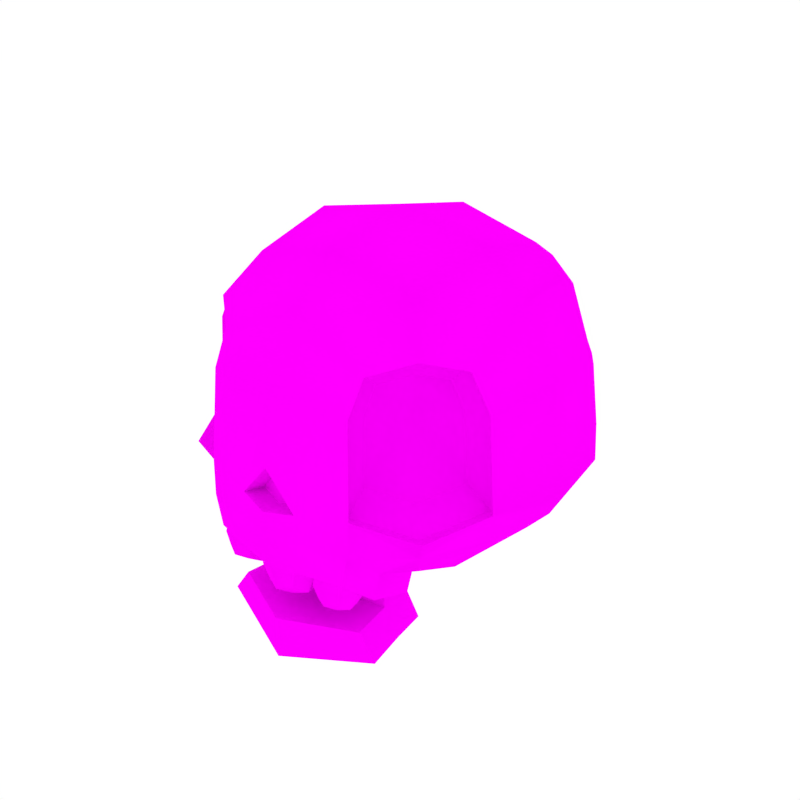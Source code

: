 # Source: Skull.blend  (saved by Blender 2.79.0; exported with 4.5.12 LTS)
import bpy
from mathutils import Matrix  # noqa: F401  (used for matrix-valued properties, if any)

bpy.ops.wm.read_factory_settings(use_empty=True)
scene = bpy.context.scene
scene.name = 'Scene'

# ---- collections
col_collection_1 = bpy.data.collections.new('Collection 1'); scene.collection.children.link(col_collection_1)

# ---- images (referenced by path relative to the original .blend; pixels are not part of the script)
import os
ASSET_DIR = os.environ.get("B2B_ASSET_DIR", "")  # directory of the original .blend (textures are referenced by path, not embedded)
HERE = os.path.dirname(os.path.abspath(__file__))  # packed textures are extracted next to this script under _unpacked/

def load_image(name, relpath, width, height, colorspace="sRGB"):
    """Load a texture the original file referenced (path relative to the .blend, or extracted next to this script)."""
    p = next((c for c in (os.path.join(HERE, relpath), os.path.join(ASSET_DIR, relpath)) if relpath and os.path.exists(c)), "")
    if p:
        img = bpy.data.images.load(p, check_existing=True)
        img.name = name
    else:  # same state as the original file: an image datablock whose file is absent (Cycles renders it pink)
        img = bpy.data.images.new(name, width, height)
        img.source = "FILE"
        img.filepath = "//" + (relpath or name)
    img.colorspace_settings.name = colorspace
    return img
img_skull_texture_png = load_image('Skull_Texture.png', 'Skull_Texture.png', 1024, 1024, 'sRGB')

# ---- materials (node trees are filled in below, after node groups)
mat_texture = bpy.data.materials.new('Texture')
mat_texture.alpha_threshold = 0.0
mat_texture.roughness = 0.5

# ---- material node trees
mat_texture.use_nodes = True; mat_texture.node_tree.nodes.clear()
_N = mat_texture.node_tree.nodes; _L = mat_texture.node_tree.links
n0 = _N.new('ShaderNodeOutputMaterial'); n0.name = 'Material Output'; n0.location = (300, 300)
n1 = _N.new('ShaderNodeBsdfDiffuse'); n1.name = 'Diffuse BSDF'; n1.location = (10, 300)
n2 = _N.new('ShaderNodeTexImage'); n2.name = 'Image Texture'; n2.location = (-180, 300)
n2.width = 140
n2.image = img_skull_texture_png
_L.new(n1.outputs[0], n0.inputs[0])
_L.new(n2.outputs[0], n1.inputs[0])
n0.is_active_output = True

# ---- world
world_world = bpy.data.worlds.new('World'); scene.world = world_world
world_world.color = (1.0, 1.0, 1.0)
world_world.use_sun_shadow = False
world_world.sun_shadow_jitter_overblur = 0.0
world_world.cycles.sampling_method = 'NONE'
world_world.cycles.sample_map_resolution = 256

# ---- meshes
me_cube_094 = bpy.data.meshes.new('Cube.094')
me_cube_094.from_pydata([(-0.6856, 0.298, 0.5587), (-0.3264, -0.6558, 0.611), (-0.3446, 0.3446, 1.31), (-0.3446, -0.3446, 1.31), (-0.6575, -0.3111, 0.605), (-0.298, 0.6856, 0.5587), (-0.5439, -0.5439, 0.5587), (-0.5439, 0.5439, 0.5587), (-0.7304, 9.069e-08, 0.5587), (-0.3672, 2.255e-07, 1.386), (-0.4929, 0.3253, 1.218), (-0.6285, 0.3075, 0.9709), (-0.3167, -0.5587, 1.098), (-0.3075, -0.6285, 0.9709), (-0.5556, -0.317, 1.104), (-0.6285, -0.3075, 0.9709), (-0.3252, 0.4937, 1.217), (-0.3075, 0.6285, 0.9709), (-0.4479, -0.4492, 1.149), (-0.2619, -0.5042, 0.6503), (-0.4479, 0.4492, 1.149), (-0.5212, 0.5212, 0.8183), (-0.6691, 1.584e-07, 0.981), (-0.5361, 1.992e-07, 1.23), (-0.6273, 0.3142, 0.4687), (-0.3219, -0.6632, 0.4687), (-0.6277, -0.2534, 0.4678), (-0.2701, 0.6365, 0.4668), (-0.5022, -0.5035, 0.4678), (-0.5073, 0.5159, 0.4687), (-0.6831, 0.00363, 0.4687), (-0.3772, 0.3898, 0.3123), (-0.3772, -0.3814, 0.3123), (-0.4024, 0.004192, 0.2925), (-0.543, 0.3681, 0.3764), (-0.3732, -0.5569, 0.3756), (-0.543, -0.3597, 0.3764), (-0.3554, 0.5566, 0.3767), (-0.4927, -0.4984, 0.4108), (-0.4927, 0.5068, 0.4108), (-0.5914, 0.004192, 0.3701), (-0.2873, -0.6171, 0.5976), (-0.5047, -0.5051, 0.5453), (-0.6183, -0.2723, 0.5916), (-0.2775, -0.5199, 1.085), (-0.2684, -0.5897, 0.9575), (-0.4088, -0.4104, 1.135), (-0.5165, -0.2783, 1.09), (-0.5894, -0.2687, 0.9575), (-0.4214, -0.422, 0.6119), (-0.5048, -0.2512, 0.6459), (-0.2547, -0.4329, 1.008), (-0.248, -0.4841, 0.9143), (-0.351, -0.3525, 1.045), (-0.3287, -0.3374, 0.8948), (-0.43, -0.2556, 1.012), (-0.4835, -0.2486, 0.9143), (-0.1207, -0.7029, 0.5781), (-0.09395, -0.6311, 0.5742), (-0.2945, -0.6632, 0.3451), (-0.3497, -0.3814, 0.1886), (-0.3458, -0.5569, 0.2519), (0.6856, 0.298, 0.5587), (0.3264, -0.6558, 0.611), (0.3446, 0.3446, 1.31), (0.3446, -0.3446, 1.31), (0.6575, -0.3111, 0.605), (0.298, 0.6856, 0.5587), (0.5439, -0.5439, 0.5587), (0.5439, 0.5439, 0.5587), (0.7304, 9.069e-08, 0.5587), (0.3672, 2.255e-07, 1.386), (0.0, -0.3672, 1.386), (0.0, 0.3672, 1.386), (0.0, -0.7304, 0.5587), (0.0, 0.7304, 0.5587), (0.0, 2.384e-07, 1.465), (0.4929, 0.3253, 1.218), (0.6285, 0.3075, 0.9709), (0.3167, -0.5587, 1.098), (0.3075, -0.6285, 0.9709), (0.5556, -0.317, 1.104), (0.6285, -0.3075, 0.9709), (0.3252, 0.4937, 1.217), (0.3075, 0.6285, 0.9709), (0.4479, -0.4492, 1.149), (0.2619, -0.5042, 0.6503), (0.4479, 0.4492, 1.149), (0.5212, 0.5212, 0.8183), (0.6691, 1.584e-07, 0.981), (0.5361, 1.992e-07, 1.23), (0.0, 0.6691, 0.981), (0.0, 0.5369, 1.229), (0.0, -0.6691, 0.981), (0.0, -0.5369, 1.229), (0.6273, 0.3142, 0.4687), (0.3219, -0.6632, 0.4687), (0.6277, -0.2534, 0.4678), (0.2701, 0.6365, 0.4668), (0.5022, -0.5035, 0.4678), (0.5073, 0.5159, 0.4687), (0.6831, 0.00363, 0.4687), (0.0, -0.7344, 0.4687), (0.0, 0.6779, 0.4668), (0.3772, 0.3898, 0.3123), (0.3772, -0.3814, 0.3123), (0.4024, 0.004192, 0.2925), (0.0, -0.4066, 0.2925), (0.0, 0.415, 0.2925), (0.0, 0.004192, 0.2627), (0.543, 0.3681, 0.3764), (0.3732, -0.5569, 0.3756), (0.543, -0.3597, 0.3764), (0.3554, 0.5566, 0.3767), (0.4927, -0.4984, 0.4108), (0.4927, 0.5068, 0.4108), (0.5914, 0.004192, 0.3701), (0.0, 0.6049, 0.3705), (0.2873, -0.6171, 0.5976), (0.5047, -0.5051, 0.5453), (0.6183, -0.2723, 0.5916), (0.2775, -0.5199, 1.085), (0.2684, -0.5897, 0.9575), (0.4088, -0.4104, 1.135), (0.5165, -0.2783, 1.09), (0.5894, -0.2687, 0.9575), (0.4214, -0.422, 0.6119), (0.5048, -0.2512, 0.6459), (0.2547, -0.4329, 1.008), (0.248, -0.4841, 0.9143), (0.351, -0.3525, 1.045), (0.3287, -0.3374, 0.8948), (0.43, -0.2556, 1.012), (0.4835, -0.2486, 0.9143), (0.1207, -0.7029, 0.5781), (0.0, -0.707, 0.72), (0.09395, -0.6311, 0.5742), (0.0, -0.6541, 0.558), (0.0, -0.6346, 0.6926), (0.2945, -0.6632, 0.3451), (0.0, -0.7344, 0.3451), (0.3497, -0.3814, 0.1886), (0.0, -0.4066, 0.1688), (0.0, -0.5965, 0.2468), (0.3458, -0.5569, 0.2519), (-0.3562, -0.5694, -0.01426), (0.3562, -0.5694, -0.01426), (7.326e-10, -0.7009, -0.08498), (-0.3065, -0.2608, -0.01426), (0.3065, -0.2608, -0.01426), (7.326e-10, -0.1679, -0.08498), (-0.2848, -0.5694, 0.08821), (-0.2451, -0.2608, 0.08821), (7.326e-10, -0.7009, 0.08821), (0.2848, -0.5694, 0.08821), (7.326e-10, -0.1679, 0.08821), (0.2451, -0.2608, 0.08821), (-0.3256, -0.4024, -0.01426), (0.3256, -0.4024, -0.01426), (7.326e-10, -0.4327, -0.08498), (-0.2603, -0.4024, 0.08821), (0.2603, -0.4024, 0.08821), (7.326e-10, -0.4327, 0.08821), (-0.2603, -0.4024, 0.3505), (-0.2451, -0.2608, 0.3505), (7.326e-10, -0.1679, 0.3505), (0.2451, -0.2608, 0.3505), (0.2603, -0.4024, 0.3505), (7.326e-10, -0.4327, 0.3505), (-0.2196, -0.6203, 0.207), (-0.313, -0.5814, 0.2826), (-0.219, -0.6843, 0.3273), (-0.1075, -0.6137, 0.3005), (-0.2015, -0.5108, 0.2558), (0.02576, -0.6359, 0.1753), (-0.09713, -0.5932, 0.2415), (0.004498, -0.7093, 0.3097), (0.1346, -0.6254, 0.2981), (0.03298, -0.5093, 0.2298), (0.2202, -0.6123, 0.1802), (0.1228, -0.5783, 0.2335), (0.2029, -0.6706, 0.2897), (0.3067, -0.6033, 0.2826), (0.2266, -0.511, 0.2264), (-0.2096, -0.6615, 0.4118), (-0.1921, -0.488, 0.3403), (-0.3036, -0.5586, 0.3671), (-0.09813, -0.5909, 0.385), (-0.2238, -0.6797, 0.2549), (-0.2107, -0.5496, 0.2013), (-0.2943, -0.6025, 0.2214), (-0.1402, -0.6267, 0.2348), (-0.2769, -0.521, 0.2584), (-0.2977, -0.6499, 0.3113), (-0.1359, -0.6753, 0.3254), (-0.1304, -0.544, 0.2711), (-0.002157, -0.6827, 0.4043), (0.02559, -0.4827, 0.3242), (-0.1045, -0.5664, 0.3375), (0.1279, -0.599, 0.391), (0.01314, -0.7042, 0.2288), (0.03487, -0.5542, 0.1691), (-0.06271, -0.6173, 0.1769), (0.1107, -0.6412, 0.221), (-0.05314, -0.5228, 0.2197), (-0.08318, -0.6717, 0.2774), (0.09929, -0.697, 0.3221), (0.112, -0.5458, 0.26), (0.1974, -0.6491, 0.3676), (0.2211, -0.4895, 0.3042), (0.1173, -0.5567, 0.3113), (0.3012, -0.5818, 0.3605), (0.21, -0.6668, 0.2234), (0.2277, -0.5471, 0.1759), (0.1499, -0.5975, 0.1812), (0.2879, -0.6164, 0.2181), (0.1581, -0.522, 0.2168), (0.1335, -0.6408, 0.2624), (0.2783, -0.6605, 0.3012), (0.2891, -0.5399, 0.2518), (-0.2884, -0.6271, 0.3958), (-0.1265, -0.6525, 0.4099), (-0.2675, -0.4982, 0.3429), (-0.1211, -0.5212, 0.3556), (-0.2791, -0.6492, 0.2593), (-0.1615, -0.6676, 0.2695), (-0.2659, -0.5533, 0.2199), (-0.1552, -0.5707, 0.2295), (-0.09021, -0.6449, 0.3733), (0.09283, -0.6706, 0.4154), (-0.0607, -0.4961, 0.3152), (0.1049, -0.5194, 0.3532), (-0.05157, -0.6705, 0.2229), (0.08086, -0.6888, 0.2561), (-0.03173, -0.5599, 0.1796), (0.09299, -0.5771, 0.2108), (0.128, -0.6192, 0.3403), (0.2728, -0.639, 0.3791), (0.1526, -0.5005, 0.2947), (0.2836, -0.5184, 0.3297), (0.1586, -0.6399, 0.2183), (0.2639, -0.6543, 0.2465), (0.1748, -0.5517, 0.1839), (0.2739, -0.5652, 0.2104)], [], [(2, 16, 20, 10), (0, 8, 22, 11), (3, 18, 12), (1, 57, 135, 93, 13), (5, 7, 21, 17), (2, 10, 23, 9), (2, 9, 76, 73), (3, 72, 76, 9), (6, 1, 41, 42), (3, 12, 94, 72), (3, 9, 23, 14), (4, 15, 22, 8), (1, 13, 45, 41), (2, 73, 92, 16), (5, 17, 91, 75), (23, 10, 11, 22), (10, 20, 21, 11), (94, 12, 13, 93), (18, 14, 47, 46), (15, 4, 43, 48), (14, 23, 22, 15), (20, 16, 17, 21), (16, 92, 91, 17), (0, 11, 21, 7), (5, 75, 103, 27), (5, 27, 29, 7), (4, 8, 30, 26), (4, 26, 28, 6), (1, 6, 28, 25), (0, 7, 29, 24), (0, 24, 30, 8), (102, 74, 57, 1, 25), (31, 34, 39, 37), (24, 29, 39, 34), (32, 35, 38, 36), (35, 25, 28, 38), (37, 27, 103, 117), (31, 33, 40, 34), (31, 108, 109, 33), (32, 33, 109, 107), (36, 26, 30, 40), (32, 107, 142, 60), (32, 36, 40, 33), (39, 29, 27, 37), (38, 28, 26, 36), (25, 35, 61, 59), (31, 37, 117, 108), (40, 30, 24, 34), (42, 41, 19, 49), (48, 43, 50, 56), (45, 44, 51, 52), (46, 47, 55, 53), (14, 15, 48, 47), (4, 6, 42, 43), (12, 18, 46, 44), (13, 12, 44, 45), (50, 49, 54, 56), (19, 52, 54, 49), (51, 53, 54, 52), (53, 55, 56, 54), (41, 45, 52, 19), (47, 48, 56, 55), (44, 46, 53, 51), (43, 42, 49, 50), (138, 58, 137), (135, 57, 58, 138), (57, 74, 137, 58), (60, 142, 143, 61), (143, 140, 59, 61), (35, 32, 60, 61), (102, 25, 59, 140), (64, 77, 87, 83), (62, 78, 89, 70), (65, 85, 81), (63, 80, 93, 135, 134), (67, 84, 88, 69), (64, 71, 90, 77), (64, 73, 76, 71), (65, 71, 76, 72), (68, 119, 118, 63), (65, 72, 94, 79), (65, 81, 90, 71), (66, 70, 89, 82), (63, 118, 122, 80), (64, 83, 92, 73), (67, 75, 91, 84), (90, 89, 78, 77), (77, 78, 88, 87), (94, 93, 80, 79), (85, 123, 124, 81), (82, 125, 120, 66), (81, 82, 89, 90), (87, 88, 84, 83), (83, 84, 91, 92), (62, 69, 88, 78), (67, 98, 103, 75), (67, 69, 100, 98), (66, 97, 101, 70), (66, 68, 99, 97), (63, 96, 99, 68), (62, 95, 100, 69), (62, 70, 101, 95), (102, 96, 63, 134, 74), (104, 113, 115, 110), (95, 110, 115, 100), (105, 112, 114, 111), (111, 114, 99, 96), (113, 117, 103, 98), (104, 110, 116, 106), (104, 106, 109, 108), (105, 107, 109, 106), (112, 116, 101, 97), (105, 141, 142, 107), (105, 106, 116, 112), (115, 113, 98, 100), (114, 112, 97, 99), (96, 139, 144, 111), (104, 108, 117, 113), (116, 110, 95, 101), (119, 126, 86, 118), (125, 133, 127, 120), (122, 129, 128, 121), (123, 130, 132, 124), (81, 124, 125, 82), (66, 120, 119, 68), (79, 121, 123, 85), (80, 122, 121, 79), (127, 133, 131, 126), (86, 126, 131, 129), (128, 129, 131, 130), (130, 131, 133, 132), (118, 86, 129, 122), (124, 132, 133, 125), (121, 128, 130, 123), (120, 127, 126, 119), (138, 137, 136), (135, 138, 136, 134), (134, 136, 137, 74), (141, 144, 143, 142), (143, 144, 139, 140), (111, 144, 141, 105), (102, 140, 139, 96), (159, 150, 149, 158), (157, 148, 150, 159), (156, 155, 165, 166), (161, 156, 166, 167), (145, 147, 153, 151), (157, 145, 151, 160), (158, 149, 156, 161), (149, 150, 155, 156), (147, 146, 154, 153), (150, 148, 152, 155), (146, 158, 161, 154), (148, 157, 160, 152), (151, 153, 162, 160), (153, 154, 161, 162), (145, 157, 159, 147), (147, 159, 158, 146), (168, 167, 166, 165), (163, 168, 165, 164), (160, 162, 168, 163), (155, 152, 164, 165), (162, 161, 167, 168), (152, 160, 163, 164), (169, 191, 225, 188), (169, 188, 224, 190), (169, 190, 226, 189), (169, 189, 227, 191), (170, 193, 220, 186), (170, 186, 222, 192), (170, 192, 226, 190), (170, 190, 224, 193), (171, 194, 221, 184), (171, 184, 220, 193), (171, 193, 224, 188), (171, 188, 225, 194), (172, 195, 223, 187), (172, 187, 221, 194), (172, 194, 225, 191), (172, 191, 227, 195), (173, 192, 222, 185), (173, 185, 223, 195), (173, 195, 227, 189), (173, 189, 226, 192), (174, 203, 233, 200), (174, 200, 232, 202), (174, 202, 234, 201), (174, 201, 235, 203), (175, 205, 228, 198), (175, 198, 230, 204), (175, 204, 234, 202), (175, 202, 232, 205), (176, 206, 229, 196), (176, 196, 228, 205), (176, 205, 232, 200), (176, 200, 233, 206), (177, 207, 231, 199), (177, 199, 229, 206), (177, 206, 233, 203), (177, 203, 235, 207), (178, 204, 230, 197), (178, 197, 231, 207), (178, 207, 235, 201), (178, 201, 234, 204), (179, 215, 241, 212), (179, 212, 240, 214), (179, 214, 242, 213), (179, 213, 243, 215), (180, 217, 236, 210), (180, 210, 238, 216), (180, 216, 242, 214), (180, 214, 240, 217), (181, 218, 237, 208), (181, 208, 236, 217), (181, 217, 240, 212), (181, 212, 241, 218), (182, 219, 239, 211), (182, 211, 237, 218), (182, 218, 241, 215), (182, 215, 243, 219), (183, 216, 238, 209), (183, 209, 239, 219), (183, 219, 243, 213), (183, 213, 242, 216), (18, 3, 14), (85, 65, 79)])
me_cube_094.polygons.foreach_set('use_smooth', [True] * 226)
_k = set([(1, 6), (1, 13), (1, 41), (4, 6), (4, 15), (4, 43), (5, 75), (12, 13), (12, 18), (12, 44), (14, 15), (14, 18), (14, 47), (19, 41), (19, 49), (19, 52), (25, 59), (32, 35), (32, 60), (32, 107), (34, 39), (35, 38), (36, 38), (37, 39), (41, 42), (42, 43), (43, 50), (44, 51), (47, 55), (49, 50), (50, 56), (51, 52), (51, 53), (53, 55), (55, 56), (57, 58), (57, 74), (57, 135), (58, 137), (58, 138), (59, 61), (59, 140), (60, 61), (60, 142), (63, 68), (63, 80), (63, 118), (66, 68), (66, 82), (66, 120), (67, 75), (74, 134), (79, 80), (79, 85), (79, 121), (81, 82), (81, 85), (81, 124), (86, 118), (86, 126), (86, 129), (96, 139), (105, 107), (105, 111), (105, 141), (110, 115), (111, 114), (112, 114), (113, 115), (118, 119), (119, 120), (120, 127), (121, 128), (124, 132), (126, 127), (127, 133), (128, 129), (128, 130), (130, 132), (132, 133), (134, 135), (134, 136), (135, 138), (136, 137), (136, 138), (139, 140), (139, 144), (141, 142), (141, 144), (145, 147), (145, 151), (145, 157), (146, 147), (146, 154), (146, 158), (147, 153), (148, 150), (148, 152), (148, 157), (149, 150), (149, 156), (149, 158), (151, 153), (151, 160), (152, 164), (153, 154), (154, 161), (155, 165), (156, 166), (160, 162), (160, 163), (161, 162), (161, 167), (163, 164), (163, 168), (164, 165), (165, 166), (166, 167), (167, 168), (169, 190), (169, 191), (170, 186), (170, 190), (172, 187), (172, 191), (173, 189), (174, 202), (174, 203), (175, 198), (175, 202), (177, 199), (177, 203), (178, 201), (179, 214), (179, 215), (180, 210), (180, 214), (182, 211), (182, 215), (183, 213), (188, 224), (188, 225), (189, 226), (189, 227), (190, 224), (190, 226), (191, 225), (191, 227), (192, 222), (192, 226), (193, 220), (193, 224), (194, 221), (194, 225), (195, 223), (195, 227), (200, 232), (200, 233), (201, 234), (201, 235), (202, 232), (202, 234), (203, 233), (203, 235), (204, 230), (204, 234), (205, 228), (205, 232), (206, 229), (206, 233), (207, 231), (207, 235), (212, 240), (212, 241), (213, 242), (213, 243), (214, 240), (214, 242), (215, 241), (215, 243), (216, 238), (216, 242), (217, 236), (217, 240), (218, 237), (218, 241), (219, 239), (219, 243)])
me_cube_094.attributes.new('sharp_edge', 'BOOLEAN', 'EDGE').data.foreach_set('value', [ (min(e.vertices), max(e.vertices)) in _k for e in me_cube_094.edges])
_uv = me_cube_094.uv_layers.new(name='Default')
_uv.uv.foreach_set('vector', [0.122, 0.4031, 0.09818, 0.3552, 0.1402, 0.3462, 0.1651, 0.3807, 0.2754, 0.2283, 0.3558, 0.2578, 0.2959, 0.373, 0.2194, 0.3265, 0.2725, 0.5461, 0.3395, 0.5332, 0.352, 0.5903, 0.4974, 0.6437, 0.4856, 0.7085, 0.4317, 0.7288, 0.3554, 0.7001, 0.3913, 0.6109, 0.1424, 0.155, 0.2055, 0.1959, 0.1751, 0.2588, 0.09396, 0.2716, 0.122, 0.4031, 0.1651, 0.3807, 0.2406, 0.4373, 0.1896, 0.4855, 0.122, 0.4031, 0.1896, 0.4855, 0.1042, 0.5543, 0.02282, 0.4444, 0.2725, 0.5461, 0.2058, 0.6352, 0.1042, 0.5543, 0.1896, 0.4855, 0.4846, 0.5891, 0.4025, 0.5315, 0.4159, 0.5248, 0.486, 0.5709, 0.2725, 0.5461, 0.352, 0.5903, 0.2734, 0.6664, 0.2058, 0.6352, 0.2725, 0.5461, 0.1896, 0.4855, 0.2406, 0.4373, 0.3413, 0.4716, 0.4352, 0.2982, 0.3775, 0.4255, 0.2959, 0.373, 0.3558, 0.2578, 0.4025, 0.5315, 0.4025, 0.399, 0.4194, 0.4052, 0.4159, 0.5248, 0.122, 0.4031, 0.02282, 0.4444, 0.001953, 0.3573, 0.09818, 0.3552, 0.1424, 0.155, 0.09396, 0.2716, 0.009662, 0.2495, 0.07001, 0.1018, 0.2406, 0.4373, 0.1651, 0.3807, 0.2194, 0.3265, 0.2959, 0.373, 0.1651, 0.3807, 0.1402, 0.3462, 0.1751, 0.2588, 0.2194, 0.3265, 0.2734, 0.6664, 0.352, 0.5903, 0.3913, 0.6109, 0.3554, 0.7001, 0.5134, 0.3333, 0.5766, 0.3674, 0.5655, 0.3795, 0.5121, 0.351, 0.6095, 0.4218, 0.5812, 0.552, 0.5705, 0.542, 0.592, 0.4256, 0.3413, 0.4716, 0.2406, 0.4373, 0.2959, 0.373, 0.3775, 0.4255, 0.1402, 0.3462, 0.09818, 0.3552, 0.09396, 0.2716, 0.1751, 0.2588, 0.09818, 0.3552, 0.001953, 0.3573, 0.009662, 0.2495, 0.09396, 0.2716, 0.2754, 0.2283, 0.2194, 0.3265, 0.1751, 0.2588, 0.2055, 0.1959, 0.1424, 0.155, 0.07001, 0.1018, 0.1022, 0.07329, 0.1595, 0.1274, 0.1424, 0.155, 0.1595, 0.1274, 0.2177, 0.1726, 0.2055, 0.1959, 0.4352, 0.2982, 0.3558, 0.2578, 0.3611, 0.2274, 0.4352, 0.238, 0.2614, 0.9601, 0.2273, 0.9259, 0.3055, 0.8836, 0.3281, 0.9093, 0.3982, 0.8608, 0.3281, 0.9093, 0.3055, 0.8836, 0.3657, 0.8325, 0.2754, 0.2283, 0.2055, 0.1959, 0.2177, 0.1726, 0.2769, 0.1994, 0.2754, 0.2283, 0.2769, 0.1994, 0.3611, 0.2274, 0.3558, 0.2578, 0.4237, 0.7444, 0.4468, 0.7609, 0.43, 0.7975, 0.3982, 0.8608, 0.3657, 0.8325, 0.2542, 0.1173, 0.2668, 0.1636, 0.2253, 0.159, 0.2024, 0.1255, 0.2769, 0.1994, 0.2177, 0.1726, 0.2253, 0.159, 0.2668, 0.1636, 0.2489, 0.8205, 0.315, 0.832, 0.2952, 0.8689, 0.2476, 0.879, 0.315, 0.832, 0.3657, 0.8325, 0.3055, 0.8836, 0.2952, 0.8689, 0.2024, 0.1255, 0.1595, 0.1274, 0.1022, 0.07329, 0.1415, 0.04387, 0.2542, 0.1173, 0.3715, 0.1227, 0.3671, 0.1873, 0.2668, 0.1636, 0.2542, 0.1173, 0.2148, 0.0101, 0.3617, 0.001953, 0.3715, 0.1227, 0.4859, 0.1347, 0.3715, 0.1227, 0.3617, 0.001953, 0.4974, 0.01224, 0.474, 0.1964, 0.4352, 0.238, 0.3611, 0.2274, 0.3671, 0.1873, 0.2489, 0.8205, 0.2273, 0.6943, 0.2711, 0.689, 0.2656, 0.789, 0.4859, 0.1347, 0.474, 0.1964, 0.3671, 0.1873, 0.3715, 0.1227, 0.2253, 0.159, 0.2177, 0.1726, 0.1595, 0.1274, 0.2024, 0.1255, 0.2952, 0.8689, 0.3055, 0.8836, 0.2273, 0.9259, 0.2476, 0.879, 0.3657, 0.8325, 0.315, 0.832, 0.3074, 0.7986, 0.3446, 0.8016, 0.2542, 0.1173, 0.2024, 0.1255, 0.1415, 0.04387, 0.2148, 0.0101, 0.3671, 0.1873, 0.3611, 0.2274, 0.2769, 0.1994, 0.2668, 0.1636, 0.486, 0.5709, 0.4159, 0.5248, 0.4446, 0.5006, 0.4915, 0.5275, 0.592, 0.4256, 0.5705, 0.542, 0.5451, 0.5156, 0.5564, 0.4352, 0.4194, 0.4052, 0.4518, 0.3678, 0.4706, 0.3952, 0.4529, 0.4223, 0.5121, 0.351, 0.5655, 0.3795, 0.5435, 0.4055, 0.5085, 0.3884, 0.5766, 0.3674, 0.6095, 0.4218, 0.592, 0.4256, 0.5655, 0.3795, 0.5812, 0.552, 0.4846, 0.5891, 0.486, 0.5709, 0.5705, 0.542, 0.444, 0.3537, 0.5134, 0.3333, 0.5121, 0.351, 0.4518, 0.3678, 0.4025, 0.399, 0.444, 0.3537, 0.4518, 0.3678, 0.4194, 0.4052, 0.5451, 0.5156, 0.4915, 0.5275, 0.5023, 0.4328, 0.5564, 0.4352, 0.4446, 0.5006, 0.4529, 0.4223, 0.5023, 0.4328, 0.4915, 0.5275, 0.4706, 0.3952, 0.5085, 0.3884, 0.5023, 0.4328, 0.4529, 0.4223, 0.5085, 0.3884, 0.5435, 0.4055, 0.5564, 0.4352, 0.5023, 0.4328, 0.4159, 0.5248, 0.4194, 0.4052, 0.4529, 0.4223, 0.4446, 0.5006, 0.5655, 0.3795, 0.592, 0.4256, 0.5564, 0.4352, 0.5435, 0.4055, 0.4518, 0.3678, 0.5121, 0.351, 0.5085, 0.3884, 0.4706, 0.3952, 0.5705, 0.542, 0.486, 0.5709, 0.4915, 0.5275, 0.5451, 0.5156, 0.5386, 0.9022, 0.5157, 0.8643, 0.5386, 0.8515, 0.5206, 0.9196, 0.4926, 0.8633, 0.5157, 0.8643, 0.5386, 0.9022, 0.4926, 0.8633, 0.5227, 0.8287, 0.5386, 0.8515, 0.5157, 0.8643, 0.2656, 0.789, 0.2711, 0.689, 0.3394, 0.7027, 0.3074, 0.7986, 0.3394, 0.7027, 0.392, 0.7215, 0.3446, 0.8016, 0.3074, 0.7986, 0.315, 0.832, 0.2489, 0.8205, 0.2656, 0.789, 0.3074, 0.7986, 0.4237, 0.7444, 0.3657, 0.8325, 0.3446, 0.8016, 0.392, 0.7215, 0.878, 0.4031, 0.8349, 0.3807, 0.8598, 0.3462, 0.9018, 0.3552, 0.7246, 0.2284, 0.7806, 0.3265, 0.7041, 0.373, 0.6442, 0.2578, 0.7275, 0.5461, 0.6605, 0.5332, 0.6587, 0.4716, 0.5026, 0.6437, 0.6087, 0.6109, 0.6446, 0.7001, 0.5682, 0.7288, 0.5144, 0.7085, 0.8576, 0.155, 0.906, 0.2716, 0.8249, 0.2588, 0.7945, 0.1959, 0.878, 0.4031, 0.8104, 0.4855, 0.7594, 0.4373, 0.8349, 0.3807, 0.878, 0.4031, 0.9772, 0.4444, 0.8958, 0.5543, 0.8104, 0.4855, 0.7275, 0.5461, 0.8104, 0.4855, 0.8958, 0.5543, 0.7942, 0.6352, 0.6626, 0.9676, 0.6611, 0.9493, 0.7313, 0.9033, 0.7447, 0.91, 0.7275, 0.5461, 0.7942, 0.6352, 0.7266, 0.6664, 0.648, 0.5904, 0.7275, 0.5461, 0.6587, 0.4716, 0.7594, 0.4373, 0.8104, 0.4855, 0.5648, 0.2982, 0.6442, 0.2578, 0.7041, 0.373, 0.6225, 0.4255, 0.7447, 0.91, 0.7313, 0.9033, 0.7278, 0.7837, 0.7447, 0.7774, 0.878, 0.4031, 0.9018, 0.3552, 0.998, 0.3573, 0.9772, 0.4444, 0.8576, 0.155, 0.93, 0.1018, 0.9903, 0.2495, 0.906, 0.2716, 0.7594, 0.4373, 0.7041, 0.373, 0.7806, 0.3265, 0.8349, 0.3807, 0.8349, 0.3807, 0.7806, 0.3265, 0.8249, 0.2588, 0.8598, 0.3462, 0.7266, 0.6664, 0.6446, 0.7001, 0.6087, 0.6109, 0.648, 0.5904, 0.6338, 0.7117, 0.635, 0.7295, 0.5816, 0.758, 0.5705, 0.7459, 0.5377, 0.8004, 0.5552, 0.8041, 0.5767, 0.9205, 0.566, 0.9304, 0.6587, 0.4716, 0.6225, 0.4255, 0.7041, 0.373, 0.7594, 0.4373, 0.8598, 0.3462, 0.8249, 0.2588, 0.906, 0.2716, 0.9018, 0.3552, 0.9018, 0.3552, 0.906, 0.2716, 0.9903, 0.2495, 0.998, 0.3573, 0.7246, 0.2284, 0.7945, 0.1959, 0.8249, 0.2588, 0.7806, 0.3265, 0.8576, 0.155, 0.8405, 0.1274, 0.8978, 0.0733, 0.93, 0.1018, 0.8576, 0.155, 0.7945, 0.1959, 0.7823, 0.1726, 0.8405, 0.1274, 0.5648, 0.2982, 0.5648, 0.238, 0.6389, 0.2274, 0.6442, 0.2578, 0.03615, 0.5214, 0.1027, 0.5724, 0.08016, 0.598, 0.001953, 0.5555, 0.1728, 0.6207, 0.1403, 0.6491, 0.08016, 0.598, 0.1027, 0.5724, 0.7246, 0.2284, 0.7231, 0.1994, 0.7823, 0.1726, 0.7945, 0.1959, 0.7246, 0.2284, 0.6442, 0.2578, 0.6389, 0.2274, 0.7231, 0.1994, 0.1984, 0.7371, 0.1403, 0.6491, 0.1728, 0.6207, 0.2046, 0.684, 0.2214, 0.7205, 0.7458, 0.1173, 0.7976, 0.1255, 0.7747, 0.159, 0.7332, 0.1636, 0.7231, 0.1994, 0.7332, 0.1636, 0.7747, 0.159, 0.7823, 0.1726, 0.02352, 0.6611, 0.02219, 0.6026, 0.06978, 0.6127, 0.08964, 0.6496, 0.08964, 0.6496, 0.06978, 0.6127, 0.08016, 0.598, 0.1403, 0.6491, 0.7976, 0.1255, 0.8585, 0.04388, 0.8978, 0.0733, 0.8405, 0.1274, 0.7458, 0.1173, 0.7332, 0.1636, 0.6329, 0.1873, 0.6285, 0.1227, 0.7458, 0.1173, 0.6285, 0.1227, 0.6383, 0.001953, 0.7852, 0.01011, 0.5141, 0.1347, 0.5026, 0.01223, 0.6383, 0.001953, 0.6285, 0.1227, 0.526, 0.1964, 0.6329, 0.1873, 0.6389, 0.2274, 0.5648, 0.238, 0.02352, 0.6611, 0.04025, 0.6926, 0.04584, 0.7926, 0.001953, 0.7874, 0.5141, 0.1347, 0.6285, 0.1227, 0.6329, 0.1873, 0.526, 0.1964, 0.7747, 0.159, 0.7976, 0.1255, 0.8405, 0.1274, 0.7823, 0.1726, 0.06978, 0.6127, 0.02219, 0.6026, 0.001953, 0.5555, 0.08016, 0.598, 0.1403, 0.6491, 0.1193, 0.68, 0.08201, 0.683, 0.08964, 0.6496, 0.7458, 0.1173, 0.7852, 0.01011, 0.8585, 0.04388, 0.7976, 0.1255, 0.6329, 0.1873, 0.7332, 0.1636, 0.7231, 0.1994, 0.6389, 0.2274, 0.6611, 0.9493, 0.6557, 0.9059, 0.7026, 0.879, 0.7313, 0.9033, 0.5552, 0.8041, 0.5908, 0.8137, 0.6021, 0.894, 0.5767, 0.9205, 0.7278, 0.7837, 0.6943, 0.8007, 0.6766, 0.7736, 0.6953, 0.7463, 0.635, 0.7295, 0.6387, 0.7668, 0.6037, 0.784, 0.5816, 0.758, 0.5705, 0.7459, 0.5816, 0.758, 0.5552, 0.8041, 0.5377, 0.8004, 0.566, 0.9304, 0.5767, 0.9205, 0.6611, 0.9493, 0.6626, 0.9676, 0.7032, 0.7321, 0.6953, 0.7463, 0.635, 0.7295, 0.6338, 0.7117, 0.7447, 0.7774, 0.7278, 0.7837, 0.6953, 0.7463, 0.7032, 0.7321, 0.6021, 0.894, 0.5908, 0.8137, 0.6449, 0.8112, 0.6557, 0.9059, 0.7026, 0.879, 0.6557, 0.9059, 0.6449, 0.8112, 0.6943, 0.8007, 0.6766, 0.7736, 0.6943, 0.8007, 0.6449, 0.8112, 0.6387, 0.7668, 0.6387, 0.7668, 0.6449, 0.8112, 0.5908, 0.8137, 0.6037, 0.784, 0.7313, 0.9033, 0.7026, 0.879, 0.6943, 0.8007, 0.7278, 0.7837, 0.5816, 0.758, 0.6037, 0.784, 0.5908, 0.8137, 0.5552, 0.8041, 0.6953, 0.7463, 0.6766, 0.7736, 0.6387, 0.7668, 0.635, 0.7295, 0.5767, 0.9205, 0.6021, 0.894, 0.6557, 0.9059, 0.6611, 0.9493, 0.6027, 0.5377, 0.6027, 0.487, 0.6257, 0.4998, 0.6208, 0.5551, 0.6027, 0.5377, 0.6257, 0.4998, 0.6488, 0.4988, 0.6488, 0.4988, 0.6257, 0.4998, 0.6027, 0.487, 0.6186, 0.4642, 0.04025, 0.6926, 0.08201, 0.683, 0.1141, 0.7789, 0.04584, 0.7926, 0.1141, 0.7789, 0.08201, 0.683, 0.1193, 0.68, 0.1667, 0.7601, 0.08964, 0.6496, 0.08201, 0.683, 0.04025, 0.6926, 0.02352, 0.6611, 0.1984, 0.7371, 0.1667, 0.7601, 0.1193, 0.68, 0.1403, 0.6491, 0.866, 0.9174, 0.866, 0.9961, 0.7644, 0.9518, 0.7611, 0.906, 0.9716, 0.9042, 0.9706, 0.952, 0.866, 0.9961, 0.866, 0.9174, 0.1398, 0.9618, 0.1396, 0.8823, 0.2192, 0.8823, 0.2193, 0.9617, 0.7804, 0.7492, 0.7367, 0.7518, 0.7329, 0.67, 0.7774, 0.6672, 0.9671, 0.8447, 0.8672, 0.8494, 0.8645, 0.8067, 0.9496, 0.8033, 0.4246, 0.922, 0.4252, 0.9734, 0.3875, 0.97, 0.3879, 0.9188, 0.4532, 0.9274, 0.4525, 0.884, 0.4887, 0.881, 0.4899, 0.9242, 0.1082, 0.9796, 0.08707, 0.8824, 0.1396, 0.8823, 0.1398, 0.9618, 0.8672, 0.8494, 0.7586, 0.8472, 0.7789, 0.8068, 0.8645, 0.8067, 0.08707, 0.8824, 0.108, 0.7852, 0.1397, 0.8027, 0.1396, 0.8823, 0.4525, 0.9789, 0.4532, 0.9274, 0.4899, 0.9242, 0.4903, 0.9754, 0.4252, 0.8786, 0.4246, 0.922, 0.3879, 0.9188, 0.3891, 0.8756, 0.9496, 0.8033, 0.8645, 0.8067, 0.864, 0.7395, 0.9497, 0.7457, 0.8645, 0.8067, 0.7789, 0.8068, 0.7804, 0.7492, 0.864, 0.7395, 0.9671, 0.8447, 0.9716, 0.9042, 0.866, 0.9174, 0.8672, 0.8494, 0.8672, 0.8494, 0.866, 0.9174, 0.7611, 0.906, 0.7586, 0.8472, 0.001953, 0.8764, 0.001953, 0.7969, 0.04517, 0.7965, 0.08175, 0.8671, 0.02019, 0.9538, 0.001953, 0.8764, 0.08175, 0.8671, 0.06234, 0.9442, 0.9497, 0.7457, 0.864, 0.7395, 0.8622, 0.6605, 0.9489, 0.6627, 0.1396, 0.8823, 0.1397, 0.8027, 0.2193, 0.8028, 0.2192, 0.8823, 0.864, 0.7395, 0.7804, 0.7492, 0.7774, 0.6672, 0.8622, 0.6605, 0.9935, 0.7461, 0.9497, 0.7457, 0.9489, 0.6627, 0.9935, 0.6638, 0.9232, 0.06851, 0.9247, 0.03885, 0.942, 0.04398, 0.9436, 0.06186, 0.9232, 0.06851, 0.9436, 0.06186, 0.9477, 0.079, 0.9348, 0.09298, 0.06532, 0.0664, 0.0537, 0.09194, 0.04214, 0.07888, 0.04609, 0.06369, 0.06532, 0.0664, 0.04609, 0.06369, 0.04696, 0.04602, 0.06233, 0.03683, 0.9563, 0.1017, 0.964, 0.08102, 0.9894, 0.07762, 0.9855, 0.1027, 0.03189, 0.1019, 0.003022, 0.1041, 0.001953, 0.07931, 0.02724, 0.08112, 0.03189, 0.1019, 0.02724, 0.08112, 0.04214, 0.07888, 0.0537, 0.09194, 0.9563, 0.1017, 0.9348, 0.09298, 0.9477, 0.079, 0.964, 0.08102, 0.9635, 0.05555, 0.9564, 0.03258, 0.9791, 0.02043, 0.9894, 0.04759, 0.9635, 0.05555, 0.9894, 0.04759, 0.9894, 0.07762, 0.964, 0.08102, 0.9635, 0.05555, 0.964, 0.08102, 0.9477, 0.079, 0.9436, 0.06186, 0.9635, 0.05555, 0.9436, 0.06186, 0.942, 0.04398, 0.9564, 0.03258, 0.04533, 0.01714, 0.0333, 0.03676, 0.01025, 0.02516, 0.02128, 0.001953, 0.9405, 0.01871, 0.9639, 0.001953, 0.9791, 0.02043, 0.9564, 0.03258, 0.9405, 0.01871, 0.9564, 0.03258, 0.942, 0.04398, 0.9247, 0.03885, 0.04533, 0.01714, 0.06233, 0.03683, 0.04696, 0.04602, 0.0333, 0.03676, 0.02786, 0.0591, 0.02724, 0.08112, 0.001953, 0.07931, 0.001953, 0.05225, 0.02786, 0.0591, 0.001953, 0.05225, 0.01025, 0.02516, 0.0333, 0.03676, 0.02786, 0.0591, 0.0333, 0.03676, 0.04696, 0.04602, 0.04609, 0.06369, 0.02786, 0.0591, 0.04609, 0.06369, 0.04214, 0.07888, 0.02724, 0.08112, 0.4576, 0.2634, 0.4598, 0.2295, 0.4794, 0.2358, 0.4812, 0.2563, 0.4576, 0.2634, 0.4812, 0.2563, 0.4856, 0.2763, 0.4703, 0.292, 0.9952, 0.5736, 0.9823, 0.6033, 0.9687, 0.5886, 0.9729, 0.5709, 0.9952, 0.5736, 0.9729, 0.5709, 0.974, 0.5507, 0.9916, 0.5398, 0.4946, 0.3028, 0.504, 0.2791, 0.533, 0.2763, 0.5276, 0.3051, 0.9577, 0.6155, 0.9251, 0.6192, 0.9232, 0.5908, 0.9518, 0.5916, 0.9577, 0.6155, 0.9518, 0.5916, 0.9687, 0.5886, 0.9823, 0.6033, 0.4946, 0.3028, 0.4703, 0.292, 0.4856, 0.2763, 0.504, 0.2791, 0.5037, 0.2498, 0.4956, 0.2233, 0.5207, 0.2103, 0.533, 0.2416, 0.5037, 0.2498, 0.533, 0.2416, 0.533, 0.2763, 0.504, 0.2791, 0.5037, 0.2498, 0.504, 0.2791, 0.4856, 0.2763, 0.4812, 0.2563, 0.5037, 0.2498, 0.4812, 0.2563, 0.4794, 0.2358, 0.4956, 0.2233, 0.9728, 0.5181, 0.9587, 0.5406, 0.9332, 0.5283, 0.9462, 0.5015, 0.4773, 0.2073, 0.5032, 0.189, 0.5207, 0.2103, 0.4956, 0.2233, 0.4773, 0.2073, 0.4956, 0.2233, 0.4794, 0.2358, 0.4598, 0.2295, 0.9728, 0.5181, 0.9916, 0.5398, 0.974, 0.5507, 0.9587, 0.5406, 0.9523, 0.5663, 0.9518, 0.5916, 0.9232, 0.5908, 0.9232, 0.5595, 0.9523, 0.5663, 0.9232, 0.5595, 0.9332, 0.5283, 0.9587, 0.5406, 0.9523, 0.5663, 0.9587, 0.5406, 0.974, 0.5507, 0.9729, 0.5709, 0.9523, 0.5663, 0.9729, 0.5709, 0.9687, 0.5886, 0.9518, 0.5916, 0.4626, 0.7695, 0.464, 0.7422, 0.4799, 0.7469, 0.4814, 0.7633, 0.4626, 0.7695, 0.4814, 0.7633, 0.4852, 0.7791, 0.4732, 0.792, 0.4908, 0.846, 0.4801, 0.8695, 0.4695, 0.8575, 0.4731, 0.8435, 0.4908, 0.846, 0.4731, 0.8435, 0.4739, 0.8273, 0.4881, 0.8188, 0.4931, 0.8, 0.5001, 0.781, 0.5235, 0.7778, 0.5199, 0.8009, 0.4601, 0.8787, 0.4335, 0.8807, 0.4325, 0.8579, 0.4558, 0.8596, 0.4601, 0.8787, 0.4558, 0.8596, 0.4695, 0.8575, 0.4801, 0.8695, 0.4931, 0.8, 0.4732, 0.792, 0.4852, 0.7791, 0.5001, 0.781, 0.4997, 0.7575, 0.4932, 0.7364, 0.514, 0.7252, 0.5235, 0.7502, 0.4997, 0.7575, 0.5235, 0.7502, 0.5235, 0.7778, 0.5001, 0.781, 0.4997, 0.7575, 0.5001, 0.781, 0.4852, 0.7791, 0.4814, 0.7633, 0.4997, 0.7575, 0.4814, 0.7633, 0.4799, 0.7469, 0.4932, 0.7364, 0.4724, 0.8007, 0.4614, 0.8188, 0.4402, 0.8081, 0.4503, 0.7867, 0.4785, 0.7237, 0.5001, 0.7082, 0.514, 0.7252, 0.4932, 0.7364, 0.4785, 0.7237, 0.4932, 0.7364, 0.4799, 0.7469, 0.464, 0.7422, 0.4724, 0.8007, 0.4881, 0.8188, 0.4739, 0.8273, 0.4614, 0.8188, 0.4564, 0.8393, 0.4558, 0.8596, 0.4325, 0.8579, 0.4325, 0.833, 0.4564, 0.8393, 0.4325, 0.833, 0.4402, 0.8081, 0.4614, 0.8188, 0.4564, 0.8393, 0.4614, 0.8188, 0.4739, 0.8273, 0.4731, 0.8435, 0.4564, 0.8393, 0.4731, 0.8435, 0.4695, 0.8575, 0.4558, 0.8596, 0.3395, 0.5332, 0.2725, 0.5461, 0.3413, 0.4716, 0.6605, 0.5332, 0.7275, 0.5461, 0.648, 0.5904])
me_cube_094.materials.append(mat_texture)
me_cube_094.use_remesh_preserve_volume = False
me_cube_094.use_remesh_preserve_attributes = False
me_cube_094.use_mirror_vertex_groups = False
me_cube_094.update()
me_cube_094.normals_split_custom_set([tuple(v) for v in zip(*[iter([-0.3911, 0.3913, 0.833, -0.346, 0.7205, 0.601, -0.6338, 0.6344, 0.4424, -0.72, 0.3462, 0.6014, -0.9345, 0.309, -0.1765, -0.9855, -0.03404, -0.1661, -0.9527, -0.008249, 0.3038, -0.8956, 0.3379, 0.2892, -0.4211, -0.4223, 0.8027, -0.5172, -0.5287, 0.673, -0.2013, -0.7839, 0.5873, -0.3046, -0.9524, -0.01396, -0.1966, -0.9779, 0.07136, 0.0, -0.9934, 0.1145, 0.0, -0.9548, 0.2972, -0.1523, -0.9429, 0.2961, -0.3205, 0.9291, -0.1843, -0.6957, 0.6961, -0.1774, -0.6953, 0.6952, 0.1824, -0.3379, 0.8958, 0.2886, -0.3911, 0.3913, 0.833, -0.72, 0.3462, 0.6014, -0.776, -0.01831, 0.6304, -0.4487, -0.01404, 0.8936, -0.3911, 0.3913, 0.833, -0.4487, -0.01404, 0.8936, -5.122e-08, 1.639e-07, 1.0, 7.721e-09, 0.4275, 0.904, -0.4211, -0.4223, 0.8027, -1.574e-08, -0.4716, 0.8818, -5.122e-08, 1.639e-07, 1.0, -0.4487, -0.01404, 0.8936, 0.1556, 0.1784, 0.9716, -0.03841, 0.3605, 0.932, -0.03841, 0.3605, 0.932, 0.1585, 0.1755, 0.9716, -0.4211, -0.4223, 0.8027, -0.2013, -0.7839, 0.5873, 4.988e-09, -0.7806, 0.625, -1.574e-08, -0.4716, 0.8818, -0.4211, -0.4223, 0.8027, -0.4487, -0.01404, 0.8936, -0.776, -0.01831, 0.6304, -0.781, -0.2039, 0.5903, -0.9393, -0.2711, -0.2102, -0.9416, -0.1548, 0.2991, -0.9527, -0.008249, 0.3038, -0.9855, -0.03404, -0.1661, -0.7067, 0.7073, -0.01663, -0.7235, 0.6596, -0.2037, -0.8784, 0.4569, -0.1401, -0.858, 0.5136, 0.006034, -0.3911, 0.3913, 0.833, 7.721e-09, 0.4275, 0.904, 2.731e-08, 0.7728, 0.6346, -0.346, 0.7205, 0.601, -0.3205, 0.9291, -0.1843, -0.3379, 0.8958, 0.2886, 0.0, 0.9511, 0.309, 0.0, 0.9903, 0.139, -0.776, -0.01831, 0.6304, -0.72, 0.3462, 0.6014, -0.8956, 0.3379, 0.2892, -0.9527, -0.008249, 0.3038, -0.72, 0.3462, 0.6014, -0.6338, 0.6344, 0.4424, -0.6953, 0.6952, 0.1824, -0.8956, 0.3379, 0.2892, 4.988e-09, -0.7806, 0.625, -0.2013, -0.7839, 0.5873, -0.1523, -0.9429, 0.2961, 0.0, -0.9548, 0.2972, -0.1772, -0.1566, -0.9716, -0.001943, -0.3245, -0.9459, -0.2379, -0.4818, -0.8433, -0.3484, -0.3272, -0.8784, 0.648, -0.7294, -0.2192, 0.6948, -0.7176, -0.04799, 0.4963, -0.8676, -0.03081, 0.4471, -0.8806, -0.1571, -0.781, -0.2039, 0.5903, -0.776, -0.01831, 0.6304, -0.9527, -0.008249, 0.3038, -0.9416, -0.1548, 0.2991, -0.6338, 0.6344, 0.4424, -0.346, 0.7205, 0.601, -0.3379, 0.8958, 0.2886, -0.6953, 0.6952, 0.1824, -0.346, 0.7205, 0.601, 2.731e-08, 0.7728, 0.6346, 0.0, 0.9511, 0.309, -0.3379, 0.8958, 0.2886, -0.9345, 0.309, -0.1765, -0.8956, 0.3379, 0.2892, -0.6953, 0.6952, 0.1824, -0.6957, 0.6961, -0.1774, -0.3205, 0.9291, -0.1843, 0.0, 0.8667, -0.4988, 0.0, 0.8364, -0.5481, -0.2338, 0.8254, -0.5139, -0.3205, 0.9291, -0.1843, -0.2338, 0.8254, -0.5139, -0.6274, 0.6516, -0.4263, -0.6957, 0.6961, -0.1774, -0.9393, -0.2711, -0.2102, -0.9855, -0.03404, -0.1661, -0.8406, -0.02561, -0.541, -0.8428, -0.2455, -0.479, -0.9393, -0.2711, -0.2102, -0.8428, -0.2455, -0.479, -0.7282, -0.5983, -0.3343, -0.7082, -0.6226, -0.3328, -0.3046, -0.9524, -0.01396, -0.7082, -0.6226, -0.3328, -0.7282, -0.5983, -0.3343, -0.4557, -0.8807, -0.1291, -0.9345, 0.309, -0.1765, -0.6957, 0.6961, -0.1774, -0.6274, 0.6516, -0.4263, -0.8033, 0.2804, -0.5255, -0.9345, 0.309, -0.1765, -0.8033, 0.2804, -0.5255, -0.8406, -0.02561, -0.541, -0.9855, -0.03404, -0.1661, 4.88e-09, -1.0, 0.009354, 8.794e-09, -0.999, 0.04442, -0.1966, -0.9779, 0.07136, -0.3046, -0.9524, -0.01396, -0.4557, -0.8807, -0.1291, -0.2225, 0.2217, -0.9494, -0.6168, 0.2763, -0.737, -0.3633, 0.3633, -0.8579, -0.2828, 0.6549, -0.7008, -0.8033, 0.2804, -0.5255, -0.6274, 0.6516, -0.4263, -0.631, 0.6822, -0.3693, -0.6168, 0.2763, -0.737, -0.2741, -0.1601, -0.9483, -0.392, -0.3342, -0.8571, -0.392, -0.3342, -0.8571, -0.6687, -0.2838, -0.6872, -0.7963, -0.5382, -0.2761, -0.4557, -0.8807, -0.1291, -0.7282, -0.5983, -0.3343, -0.7345, -0.5909, -0.3336, -0.2828, 0.6549, -0.7008, -0.2338, 0.8254, -0.5139, 0.0, 0.8364, -0.5481, -1.508e-08, 0.6219, -0.7831, -0.2225, 0.2217, -0.9494, -0.2279, -1.43e-07, -0.9737, -0.5962, -0.002975, -0.8029, -0.6168, 0.2763, -0.737, -0.2225, 0.2217, -0.9494, -1.818e-08, 0.2274, -0.9738, -3.584e-09, -1.553e-07, -1.0, -0.2279, -1.43e-07, -0.9737, -0.2741, -0.1601, -0.9483, -0.2279, -1.43e-07, -0.9737, -3.584e-09, -1.553e-07, -1.0, -4.951e-09, -0.06415, -0.9979, -0.6687, -0.2838, -0.6872, -0.8428, -0.2455, -0.479, -0.8406, -0.02561, -0.541, -0.5962, -0.002975, -0.8029, 0.06964, 0.9975, 0.007719, 0.0, 1.0, 0.007737, 0.0, 1.0, 0.007737, 0.06964, 0.9975, 0.007719, -0.2741, -0.1601, -0.9483, -0.6687, -0.2838, -0.6872, -0.5962, -0.002975, -0.8029, -0.2279, -1.43e-07, -0.9737, -0.631, 0.6822, -0.3693, -0.6274, 0.6516, -0.4263, -0.2338, 0.8254, -0.5139, -0.2828, 0.6549, -0.7008, -0.7345, -0.5909, -0.3336, -0.7282, -0.5983, -0.3343, -0.8428, -0.2455, -0.479, -0.6687, -0.2838, -0.6872, -0.4557, -0.8807, -0.1291, -0.7963, -0.5382, -0.2761, -0.9419, -0.2632, -0.2088, -0.8146, -0.5512, -0.1806, -0.2225, 0.2217, -0.9494, -0.2828, 0.6549, -0.7008, -1.508e-08, 0.6219, -0.7831, -1.818e-08, 0.2274, -0.9738, -0.5962, -0.002975, -0.8029, -0.8406, -0.02561, -0.541, -0.8033, 0.2804, -0.5255, -0.6168, 0.2763, -0.737, -0.3633, -0.3331, 0.8701, -0.3746, -0.3214, 0.8697, -0.3746, -0.3214, 0.8697, -0.3633, -0.3331, 0.8701, 0.4471, -0.8806, -0.1571, 0.4963, -0.8676, -0.03081, 0.1851, -0.9827, -0.005053, 0.1592, -0.9848, -0.06966, -0.8784, 0.4569, -0.1401, -0.878, 0.3904, -0.2768, -0.9811, 0.1313, -0.1422, -0.9842, 0.1702, -0.04843, -0.3484, -0.3272, -0.8784, -0.2379, -0.4818, -0.8433, -0.4495, -0.5941, -0.6671, -0.5346, -0.5144, -0.6705, 0.5854, -0.7196, -0.3734, 0.648, -0.7294, -0.2192, 0.4471, -0.8806, -0.1571, 0.3865, -0.8801, -0.2756, 0.3414, -0.02008, 0.9397, 0.1556, 0.1784, 0.9716, 0.1585, 0.1755, 0.9716, 0.3414, -0.02008, 0.9397, -0.3423, 0.02113, -0.9393, -0.1772, -0.1566, -0.9716, -0.3484, -0.3272, -0.8784, -0.501, -0.2156, -0.8382, -0.7235, 0.6596, -0.2037, -0.7141, 0.5911, -0.375, -0.878, 0.3904, -0.2768, -0.8784, 0.4569, -0.1401, -0.6872, -0.6821, 0.25, -0.6925, -0.6742, 0.2566, -0.7077, -0.6929, 0.1378, -0.6644, -0.7333, 0.1442, -0.698, -0.6658, 0.2635, -0.7464, -0.6495, 0.1454, -0.7077, -0.6929, 0.1378, -0.6925, -0.6742, 0.2566, -0.7888, -0.6146, -0.003004, -0.7075, -0.7067, 0.002852, -0.7077, -0.6929, 0.1378, -0.7464, -0.6495, 0.1454, -0.7075, -0.7067, 0.002852, -0.6222, -0.7828, 0.008265, -0.6644, -0.7333, 0.1442, -0.7077, -0.6929, 0.1378, -0.858, 0.5136, 0.006034, -0.8784, 0.4569, -0.1401, -0.9842, 0.1702, -0.04843, -0.9784, 0.2036, 0.03592, 0.3865, -0.8801, -0.2756, 0.4471, -0.8806, -0.1571, 0.1592, -0.9848, -0.06966, 0.1292, -0.9815, -0.1415, -0.501, -0.2156, -0.8382, -0.3484, -0.3272, -0.8784, -0.5346, -0.5144, -0.6705, -0.612, -0.4283, -0.6648, -0.3519, -0.3447, 0.8703, -0.3633, -0.3331, 0.8701, -0.3633, -0.3331, 0.8701, -0.3519, -0.3447, 0.8703, 0.0, -0.9896, 0.1439, -0.2127, -0.967, 0.1406, 0.0, -0.9896, 0.1439, 0.7387, -0.2714, -0.617, 0.7387, -0.2714, -0.617, 0.7387, -0.2714, -0.617, 0.7387, -0.2714, -0.617, 0.1632, 0.001075, 0.9866, -1.063e-07, 0.00109, 1.0, -1.087e-07, 0.00109, 1.0, 0.1632, 0.001075, 0.9866, -0.06691, -0.3605, -0.9304, -6.932e-09, -0.3613, -0.9325, -4.848e-09, -0.5105, -0.8599, -0.08727, -0.4741, -0.8761, -4.848e-09, -0.5105, -0.8599, 0.0, -0.6319, -0.775, -0.1147, -0.6277, -0.7699, -0.08727, -0.4741, -0.8761, -0.7963, -0.5382, -0.2761, -0.9714, -0.09968, -0.2153, -0.9714, -0.09968, -0.2153, -0.9419, -0.2632, -0.2088, 4.88e-09, -1.0, 0.009354, -0.4557, -0.8807, -0.1291, -0.2249, -0.9741, -0.02493, 0.0, -0.9997, -0.02559, 0.3911, 0.3913, 0.833, 0.72, 0.3462, 0.6014, 0.6338, 0.6344, 0.4424, 0.346, 0.7205, 0.601, 0.9345, 0.309, -0.1765, 0.8956, 0.3379, 0.2892, 0.9527, -0.008249, 0.3038, 0.9855, -0.03404, -0.1661, 0.4211, -0.4223, 0.8027, 0.5172, -0.5287, 0.673, 0.781, -0.2039, 0.5903, 0.3046, -0.9524, -0.01396, 0.1523, -0.9429, 0.2961, 0.0, -0.9548, 0.2972, 0.0, -0.9934, 0.1145, 0.1966, -0.9779, 0.07136, 0.3205, 0.9291, -0.1843, 0.3379, 0.8958, 0.2886, 0.6953, 0.6952, 0.1824, 0.6957, 0.6961, -0.1774, 0.3911, 0.3913, 0.833, 0.4487, -0.01404, 0.8936, 0.776, -0.01831, 0.6304, 0.72, 0.3462, 0.6014, 0.3911, 0.3913, 0.833, 7.721e-09, 0.4275, 0.904, -5.122e-08, 1.639e-07, 1.0, 0.4487, -0.01404, 0.8936, 0.4211, -0.4223, 0.8027, 0.4487, -0.01404, 0.8936, -5.122e-08, 1.639e-07, 1.0, -1.574e-08, -0.4716, 0.8818, -0.1556, 0.1784, 0.9716, -0.1585, 0.1755, 0.9716, 0.03841, 0.3605, 0.932, 0.03841, 0.3605, 0.932, 0.4211, -0.4223, 0.8027, -1.574e-08, -0.4716, 0.8818, 4.988e-09, -0.7806, 0.625, 0.2013, -0.7839, 0.5873, 0.4211, -0.4223, 0.8027, 0.781, -0.2039, 0.5903, 0.776, -0.01831, 0.6304, 0.4487, -0.01404, 0.8936, 0.9393, -0.2711, -0.2102, 0.9855, -0.03404, -0.1661, 0.9527, -0.008249, 0.3038, 0.9416, -0.1548, 0.2991, 0.7067, 0.7073, -0.01663, 0.858, 0.5136, 0.006034, 0.8784, 0.4569, -0.1401, 0.7235, 0.6596, -0.2037, 0.3911, 0.3913, 0.833, 0.346, 0.7205, 0.601, 2.731e-08, 0.7728, 0.6346, 7.721e-09, 0.4275, 0.904, 0.3205, 0.9291, -0.1843, 0.0, 0.9903, 0.139, 0.0, 0.9511, 0.309, 0.3379, 0.8958, 0.2886, 0.776, -0.01831, 0.6304, 0.9527, -0.008249, 0.3038, 0.8956, 0.3379, 0.2892, 0.72, 0.3462, 0.6014, 0.72, 0.3462, 0.6014, 0.8956, 0.3379, 0.2892, 0.6953, 0.6952, 0.1824, 0.6338, 0.6344, 0.4424, 4.988e-09, -0.7806, 0.625, 0.0, -0.9548, 0.2972, 0.1523, -0.9429, 0.2961, 0.2013, -0.7839, 0.5873, 0.1772, -0.1566, -0.9716, 0.3484, -0.3272, -0.8784, 0.2379, -0.4818, -0.8433, 0.001944, -0.3245, -0.9459, -0.648, -0.7294, -0.2192, -0.4471, -0.8806, -0.1571, -0.4963, -0.8676, -0.03081, -0.6948, -0.7176, -0.04799, 0.781, -0.2039, 0.5903, 0.9416, -0.1548, 0.2991, 0.9527, -0.008249, 0.3038, 0.776, -0.01831, 0.6304, 0.6338, 0.6344, 0.4424, 0.6953, 0.6952, 0.1824, 0.3379, 0.8958, 0.2886, 0.346, 0.7205, 0.601, 0.346, 0.7205, 0.601, 0.3379, 0.8958, 0.2886, 0.0, 0.9511, 0.309, 2.731e-08, 0.7728, 0.6346, 0.9345, 0.309, -0.1765, 0.6957, 0.6961, -0.1774, 0.6953, 0.6952, 0.1824, 0.8956, 0.3379, 0.2892, 0.3205, 0.9291, -0.1843, 0.2338, 0.8254, -0.5139, 0.0, 0.8364, -0.5481, 0.0, 0.8667, -0.4988, 0.3205, 0.9291, -0.1843, 0.6957, 0.6961, -0.1774, 0.6274, 0.6516, -0.4263, 0.2338, 0.8254, -0.5139, 0.9393, -0.2711, -0.2102, 0.8428, -0.2455, -0.479, 0.8406, -0.02561, -0.541, 0.9855, -0.03404, -0.1661, 0.9393, -0.2711, -0.2102, 0.7082, -0.6226, -0.3328, 0.7282, -0.5983, -0.3343, 0.8428, -0.2455, -0.479, 0.3046, -0.9524, -0.01396, 0.4557, -0.8807, -0.1291, 0.7282, -0.5983, -0.3343, 0.7082, -0.6226, -0.3328, 0.9345, 0.309, -0.1765, 0.8033, 0.2804, -0.5255, 0.6274, 0.6516, -0.4263, 0.6957, 0.6961, -0.1774, 0.9345, 0.309, -0.1765, 0.9855, -0.03404, -0.1661, 0.8406, -0.02561, -0.541, 0.8033, 0.2804, -0.5255, 4.88e-09, -1.0, 0.009354, 0.4557, -0.8807, -0.1291, 0.3046, -0.9524, -0.01396, 0.1966, -0.9779, 0.07136, 8.794e-09, -0.999, 0.04442, 0.2225, 0.2217, -0.9494, 0.2828, 0.6549, -0.7008, 0.3633, 0.3633, -0.8579, 0.6168, 0.2763, -0.737, 0.8033, 0.2804, -0.5255, 0.6168, 0.2763, -0.737, 0.631, 0.6822, -0.3693, 0.6274, 0.6516, -0.4263, 0.2741, -0.1601, -0.9483, 0.6687, -0.2838, -0.6872, 0.392, -0.3342, -0.8571, 0.392, -0.3342, -0.8571, 0.7963, -0.5382, -0.2761, 0.7345, -0.5909, -0.3336, 0.7282, -0.5983, -0.3343, 0.4557, -0.8807, -0.1291, 0.2828, 0.6549, -0.7008, -1.508e-08, 0.6219, -0.7831, 0.0, 0.8364, -0.5481, 0.2338, 0.8254, -0.5139, 0.2225, 0.2217, -0.9494, 0.6168, 0.2763, -0.737, 0.5962, -0.002975, -0.8029, 0.2279, -1.478e-07, -0.9737, 0.2225, 0.2217, -0.9494, 0.2279, -1.478e-07, -0.9737, -3.584e-09, -1.553e-07, -1.0, -1.818e-08, 0.2274, -0.9738, 0.2741, -0.1601, -0.9483, -4.951e-09, -0.06415, -0.9979, -3.584e-09, -1.553e-07, -1.0, 0.2279, -1.478e-07, -0.9737, 0.6687, -0.2838, -0.6872, 0.5962, -0.002975, -0.8029, 0.8406, -0.02561, -0.541, 0.8428, -0.2455, -0.479, -0.06964, 0.9975, 0.007719, -0.06964, 0.9975, 0.007719, 0.0, 1.0, 0.007737, 0.0, 1.0, 0.007737, 0.2741, -0.1601, -0.9483, 0.2279, -1.478e-07, -0.9737, 0.5962, -0.002975, -0.8029, 0.6687, -0.2838, -0.6872, 0.631, 0.6822, -0.3693, 0.2828, 0.6549, -0.7008, 0.2338, 0.8254, -0.5139, 0.6274, 0.6516, -0.4263, 0.7345, -0.5909, -0.3336, 0.6687, -0.2838, -0.6872, 0.8428, -0.2455, -0.479, 0.7282, -0.5983, -0.3343, 0.4557, -0.8807, -0.1291, 0.8146, -0.5512, -0.1806, 0.9419, -0.2632, -0.2088, 0.7963, -0.5382, -0.2761, 0.2225, 0.2217, -0.9494, -1.818e-08, 0.2274, -0.9738, -1.508e-08, 0.6219, -0.7831, 0.2828, 0.6549, -0.7008, 0.5962, -0.002975, -0.8029, 0.6168, 0.2763, -0.737, 0.8033, 0.2804, -0.5255, 0.8406, -0.02561, -0.541, 0.3633, -0.3331, 0.8701, 0.3633, -0.3331, 0.8701, 0.3746, -0.3214, 0.8697, 0.3746, -0.3214, 0.8697, -0.4471, -0.8806, -0.1571, -0.1592, -0.9848, -0.06966, -0.1851, -0.9827, -0.005053, -0.4963, -0.8676, -0.03081, 0.8784, 0.4569, -0.1401, 0.9842, 0.1702, -0.04843, 0.9811, 0.1313, -0.1422, 0.878, 0.3904, -0.2768, 0.3484, -0.3272, -0.8784, 0.5346, -0.5144, -0.6705, 0.4495, -0.5941, -0.6671, 0.2379, -0.4818, -0.8433, -0.5854, -0.7196, -0.3734, -0.3865, -0.8801, -0.2756, -0.4471, -0.8806, -0.1571, -0.648, -0.7294, -0.2192, -0.3414, -0.02008, 0.9397, -0.3414, -0.02008, 0.9397, -0.1585, 0.1755, 0.9716, -0.1556, 0.1784, 0.9716, 0.3423, 0.02113, -0.9393, 0.501, -0.2156, -0.8382, 0.3484, -0.3272, -0.8784, 0.1772, -0.1566, -0.9716, 0.7235, 0.6596, -0.2037, 0.8784, 0.4569, -0.1401, 0.878, 0.3904, -0.2768, 0.7141, 0.5911, -0.375, 0.6872, -0.6821, 0.25, 0.6644, -0.7333, 0.1442, 0.7077, -0.6929, 0.1378, 0.6925, -0.6742, 0.2566, 0.698, -0.6658, 0.2635, 0.6925, -0.6742, 0.2566, 0.7077, -0.6929, 0.1378, 0.7464, -0.6495, 0.1454, 0.7888, -0.6146, -0.003004, 0.7464, -0.6495, 0.1454, 0.7077, -0.6929, 0.1378, 0.7075, -0.7067, 0.002852, 0.7075, -0.7067, 0.002852, 0.7077, -0.6929, 0.1378, 0.6644, -0.7333, 0.1442, 0.6222, -0.7828, 0.008265, 0.858, 0.5136, 0.006034, 0.9784, 0.2036, 0.03592, 0.9842, 0.1702, -0.04843, 0.8784, 0.4569, -0.1401, -0.3865, -0.8801, -0.2756, -0.1292, -0.9815, -0.1415, -0.1592, -0.9848, -0.06966, -0.4471, -0.8806, -0.1571, 0.501, -0.2156, -0.8382, 0.612, -0.4283, -0.6648, 0.5346, -0.5144, -0.6705, 0.3484, -0.3272, -0.8784, 0.3519, -0.3447, 0.8703, 0.3519, -0.3447, 0.8703, 0.3633, -0.3331, 0.8701, 0.3633, -0.3331, 0.8701, 0.0, -0.9896, 0.1439, 0.0, -0.9896, 0.1439, 0.2127, -0.967, 0.1406, -0.7387, -0.2714, -0.617, -0.7387, -0.2714, -0.617, -0.7387, -0.2714, -0.617, -0.7387, -0.2714, -0.617, -0.1632, 0.001075, 0.9866, -0.1632, 0.001075, 0.9866, -1.087e-07, 0.00109, 1.0, -1.063e-07, 0.00109, 1.0, 0.06691, -0.3605, -0.9304, 0.08727, -0.4741, -0.8761, -4.848e-09, -0.5105, -0.8599, -6.932e-09, -0.3613, -0.9325, -4.848e-09, -0.5105, -0.8599, 0.08727, -0.4741, -0.8761, 0.1147, -0.6277, -0.7699, 0.0, -0.6319, -0.775, 0.7963, -0.5382, -0.2761, 0.9419, -0.2632, -0.2088, 0.9714, -0.09968, -0.2153, 0.9714, -0.09968, -0.2153, 4.88e-09, -1.0, 0.009354, 0.0, -0.9997, -0.02559, 0.2249, -0.9741, -0.02493, 0.4557, -0.8807, -0.1291, -9.701e-09, 0.01256, -0.9999, -1.19e-08, 0.01053, -0.9999, 0.2193, 0.01028, -0.9756, 0.2093, 0.01225, -0.9778, -0.2093, 0.01225, -0.9778, -0.2193, 0.01028, -0.9756, -1.19e-08, 0.01053, -0.9999, -9.701e-09, 0.01256, -0.9999, 0.3298, 0.9432, 0.03941, 0.0, 0.9993, 0.03673, 0.3545, 0.9351, -2.168e-07, 0.3545, 0.9351, -2.168e-07, 0.9216, 0.1188, 0.3696, 0.9576, 0.1087, 0.267, 0.9943, 0.1069, -2.493e-08, 0.9943, 0.1069, -2.493e-08, -0.3688, -0.9246, 0.09553, -0.3688, -0.9246, 0.09553, -0.3688, -0.9246, 0.09553, -0.3688, -0.9246, 0.09553, -0.8348, 0.1201, 0.5373, -0.8242, 0.136, 0.5497, -0.8242, 0.136, 0.5497, -0.9216, 0.1188, 0.3696, 0.8348, 0.1201, 0.5373, 0.8461, 0.1023, 0.5231, 0.9576, 0.1087, 0.267, 0.9216, 0.1188, 0.3696, 0.3105, 0.948, 0.06922, 0.0, 0.9973, 0.07282, 0.0, 0.9993, 0.03673, 0.3298, 0.9432, 0.03941, 0.3688, -0.9246, 0.09553, 0.3688, -0.9246, 0.09553, 0.3688, -0.9246, 0.09553, 0.3688, -0.9246, 0.09553, 0.0, 0.9973, 0.07282, -0.3105, 0.948, 0.06922, -0.3298, 0.9432, 0.03941, 0.0, 0.9993, 0.03673, 0.8242, 0.136, 0.5497, 0.8348, 0.1201, 0.5373, 0.9216, 0.1188, 0.3696, 0.8242, 0.136, 0.5497, -0.8461, 0.1023, 0.5231, -0.8348, 0.1201, 0.5373, -0.9216, 0.1188, 0.3696, -0.9576, 0.1087, 0.267, 3.477e-08, 1.539e-07, 1.0, 7.726e-09, 1.539e-07, 1.0, 7.726e-09, 1.539e-07, 1.0, 3.477e-08, 1.539e-07, 1.0, 7.726e-09, 1.539e-07, 1.0, -1.931e-08, 1.539e-07, 1.0, -1.931e-08, 1.539e-07, 1.0, 7.726e-09, 1.539e-07, 1.0, -0.1999, 0.01406, -0.9797, -0.2093, 0.01225, -0.9778, -9.701e-09, 0.01256, -0.9999, 0.0, 0.01435, -0.9999, 0.0, 0.01435, -0.9999, -9.701e-09, 0.01256, -0.9999, 0.2093, 0.01225, -0.9778, 0.1999, 0.01406, -0.9797, -3.644e-08, 1.473e-07, 1.0, 0.0, 1.473e-07, 1.0, 0.0, 1.473e-07, 1.0, -3.644e-08, 1.473e-07, 1.0, -7.289e-08, 1.473e-07, 1.0, -3.644e-08, 1.473e-07, 1.0, -3.644e-08, 1.473e-07, 1.0, -7.289e-08, 1.473e-07, 1.0, -0.1155, -0.9933, 2.168e-07, 0.0, -1.0, 2.183e-07, 0.0, -1.0, 2.183e-07, -0.1155, -0.9933, 2.168e-07, 0.0, 0.9993, 0.03673, -0.3298, 0.9432, 0.03941, -0.3545, 0.9351, -2.168e-07, -0.3545, 0.9351, -2.168e-07, 0.0, -1.0, 2.183e-07, 0.1155, -0.9933, 2.168e-07, 0.1155, -0.9933, 2.168e-07, 0.0, -1.0, 2.183e-07, -0.9576, 0.1087, 0.267, -0.9216, 0.1188, 0.3696, -0.9943, 0.1069, -2.493e-08, -0.9943, 0.1069, -2.493e-08, -0.07013, -0.6599, -0.7481, 0.2411, -0.6533, -0.7177, 0.2411, -0.6533, -0.7177, -0.02269, -0.6631, -0.7482, -0.07013, -0.6599, -0.7481, -0.02269, -0.6631, -0.7482, -0.3318, -0.6142, -0.716, -0.3318, -0.6142, -0.716, 0.07526, -0.02451, -0.9969, -0.2443, 0.01775, -0.9695, -0.2443, 0.01775, -0.9695, 0.06208, -0.0228, -0.9978, 0.07526, -0.02451, -0.9969, 0.06208, -0.0228, -0.9978, 0.372, -0.06234, -0.9262, 0.372, -0.06234, -0.9262, -0.9599, -0.2756, -0.0512, -0.9675, -0.2528, -0.01137, -0.9765, -0.1551, 0.1497, -0.9765, -0.1551, 0.1497, -0.861, 0.4529, -0.2315, -0.8646, 0.5008, -0.03952, -0.8646, 0.5008, -0.03952, -0.8601, 0.4506, -0.239, -0.861, 0.4529, -0.2315, -0.8601, 0.4506, -0.239, -0.8143, 0.3748, -0.4432, -0.8143, 0.3748, -0.4432, -0.9599, -0.2756, -0.0512, -0.8997, -0.3712, -0.2298, -0.8997, -0.3712, -0.2298, -0.9675, -0.2528, -0.01137, -0.1571, -0.9833, 0.0916, 0.13, -0.9871, 0.0932, 0.1097, -0.9627, 0.2474, -0.1415, -0.9518, 0.2722, -0.1571, -0.9833, 0.0916, -0.1415, -0.9518, 0.2722, -0.4314, -0.858, 0.279, -0.4372, -0.8943, 0.09526, -0.1571, -0.9833, 0.0916, -0.4372, -0.8943, 0.09526, -0.4282, -0.8996, -0.08611, -0.1753, -0.9783, -0.1106, -0.1571, -0.9833, 0.0916, -0.1753, -0.9783, -0.1106, 0.1532, -0.9796, -0.13, 0.13, -0.9871, 0.0932, 0.9286, 0.194, -0.3164, 0.9187, 0.1814, -0.351, 0.9549, 0.2427, -0.1709, 0.9549, 0.2427, -0.1709, 0.849, -0.5004, -0.1695, 0.9098, -0.4148, 0.01133, 0.9098, -0.4148, 0.01133, 0.8589, -0.4907, -0.1468, 0.849, -0.5004, -0.1695, 0.8589, -0.4907, -0.1468, 0.7549, -0.5624, -0.3373, 0.7549, -0.5624, -0.3373, 0.9286, 0.194, -0.3164, 0.856, 0.1198, -0.503, 0.856, 0.1198, -0.503, 0.9187, 0.1814, -0.351, 0.1651, 0.8711, -0.4625, -0.1621, 0.8893, -0.4276, -0.138, 0.96, -0.2436, 0.1933, 0.9417, -0.2753, 0.1651, 0.8711, -0.4625, 0.1933, 0.9417, -0.2753, 0.4551, 0.8458, -0.2783, 0.4743, 0.7736, -0.4203, 0.1651, 0.8711, -0.4625, 0.4743, 0.7736, -0.4203, 0.4805, 0.6361, -0.6037, 0.4805, 0.6361, -0.6037, 0.1651, 0.8711, -0.4625, -0.1803, 0.7796, -0.5998, -0.1803, 0.7796, -0.5998, -0.1621, 0.8893, -0.4276, 0.06908, -0.6586, -0.7493, 0.3634, -0.6459, -0.6714, 0.3634, -0.6459, -0.6714, 0.1125, -0.6606, -0.7423, 0.06908, -0.6586, -0.7493, 0.1125, -0.6606, -0.7423, -0.1904, -0.6204, -0.7608, -0.1904, -0.6204, -0.7608, 0.2358, -0.03801, -0.9711, -0.07786, -0.00364, -0.997, -0.07786, -0.00364, -0.997, 0.2204, -0.03635, -0.9747, 0.2358, -0.03801, -0.9711, 0.2204, -0.03635, -0.9747, 0.5102, -0.06697, -0.8574, 0.5102, -0.06697, -0.8574, -0.9273, -0.3051, -0.2171, -0.9416, -0.2839, -0.181, -0.9822, -0.1867, -0.02166, -0.9822, -0.1867, -0.02166, -0.8195, 0.4224, -0.3873, -0.8583, 0.473, -0.1991, -0.8583, 0.473, -0.1991, -0.8164, 0.4191, -0.3973, -0.8195, 0.4224, -0.3873, -0.8164, 0.4191, -0.3973, -0.7322, 0.3411, -0.5896, -0.7322, 0.3411, -0.5896, -0.9273, -0.3051, -0.2171, -0.8325, -0.3984, -0.385, -0.8325, -0.3984, -0.385, -0.9416, -0.2839, -0.181, -0.1475, -0.9865, 0.07056, 0.1347, -0.9835, 0.121, 0.0896, -0.957, 0.2761, -0.1675, -0.9522, 0.2556, -0.1475, -0.9865, 0.07056, -0.1675, -0.9522, 0.2556, -0.4491, -0.8682, 0.2109, -0.4254, -0.9046, 0.02792, -0.1475, -0.9865, 0.07056, -0.4254, -0.9046, 0.02792, -0.3866, -0.9088, -0.1568, -0.1301, -0.9819, -0.1374, -0.1475, -0.9865, 0.07056, -0.1301, -0.9819, -0.1374, 0.1916, -0.9763, -0.1009, 0.1347, -0.9835, 0.121, 0.9624, 0.2187, -0.1612, 0.9589, 0.2057, -0.1954, 0.9621, 0.2725, -0.006422, 0.9621, 0.2725, -0.006422, 0.8773, -0.4795, -0.02231, 0.9056, -0.3869, 0.1735, 0.9056, -0.3869, 0.1735, 0.8834, -0.4685, 0.003658, 0.8773, -0.4795, -0.02231, 0.8834, -0.4685, 0.003658, 0.8101, -0.5472, -0.2104, 0.8101, -0.5472, -0.2104, 0.9624, 0.2187, -0.1612, 0.9215, 0.1364, -0.3636, 0.9215, 0.1364, -0.3636, 0.9589, 0.2057, -0.1954, 0.2171, 0.8694, -0.4438, -0.1103, 0.8798, -0.4624, -0.1181, 0.9536, -0.2771, 0.2047, 0.9461, -0.2509, 0.2171, 0.8694, -0.4438, 0.2047, 0.9461, -0.2509, 0.4725, 0.857, -0.2058, 0.5173, 0.7815, -0.3488, 0.2171, 0.8694, -0.4438, 0.5173, 0.7815, -0.3488, 0.5552, 0.6405, -0.5305, 0.5552, 0.6405, -0.5305, 0.2171, 0.8694, -0.4438, -0.09711, 0.7614, -0.641, -0.09711, 0.7614, -0.641, -0.1103, 0.8798, -0.4624, 0.07559, -0.6649, -0.7431, 0.3766, -0.6508, -0.6593, 0.3766, -0.6508, -0.6593, 0.1224, -0.667, -0.7349, 0.07559, -0.6649, -0.7431, 0.1224, -0.667, -0.7349, -0.1887, -0.6254, -0.7572, -0.1887, -0.6254, -0.7572, 0.2475, -0.02748, -0.9685, -0.07291, 0.007278, -0.9973, -0.07291, 0.007278, -0.9973, 0.2346, -0.02609, -0.9717, 0.2475, -0.02748, -0.9685, 0.2346, -0.02609, -0.9717, 0.5282, -0.05788, -0.8471, 0.5282, -0.05788, -0.8471, -0.93, -0.2987, -0.2142, -0.9449, -0.2759, -0.1765, -0.9839, -0.1776, -0.02034, -0.9839, -0.1776, -0.02034, -0.8179, 0.4311, -0.3811, -0.8558, 0.4798, -0.1931, -0.8558, 0.4798, -0.1931, -0.8157, 0.4288, -0.3884, -0.8179, 0.4311, -0.3811, -0.8157, 0.4288, -0.3884, -0.7334, 0.3531, -0.5809, -0.7334, 0.3531, -0.5809, -0.93, -0.2987, -0.2142, -0.8376, -0.3937, -0.3789, -0.8376, -0.3937, -0.3789, -0.9449, -0.2759, -0.1765, -0.1483, -0.9863, 0.0717, 0.1342, -0.9833, 0.123, 0.08692, -0.9586, 0.2712, -0.165, -0.9536, 0.252, -0.1483, -0.9863, 0.0717, -0.165, -0.9536, 0.252, -0.4536, -0.8667, 0.2076, -0.4267, -0.904, 0.02601, -0.1483, -0.9863, 0.0717, -0.4267, -0.904, 0.02601, -0.3863, -0.9099, -0.151, -0.1312, -0.9827, -0.1307, -0.1483, -0.9863, 0.0717, -0.1312, -0.9827, -0.1307, 0.1956, -0.9763, -0.09287, 0.1342, -0.9833, 0.123, 0.9647, 0.2146, -0.1525, 0.9612, 0.2015, -0.1882, 0.9643, 0.2646, -0.005105, 0.9643, 0.2646, -0.005105, 0.8767, -0.4808, -0.01543, 0.9033, -0.3929, 0.1724, 0.9033, -0.3929, 0.1724, 0.8822, -0.4708, 0.008507, 0.8767, -0.4808, -0.01543, 0.8822, -0.4708, 0.008507, 0.8145, -0.5459, -0.1965, 0.8145, -0.5459, -0.1965, 0.9647, 0.2146, -0.1525, 0.9272, 0.1378, -0.3482, 0.9272, 0.1378, -0.3482, 0.9612, 0.2015, -0.1882, 0.223, 0.8726, -0.4346, -0.1056, 0.8831, -0.4571, -0.1154, 0.9553, -0.2723, 0.2167, 0.9448, -0.2459, 0.223, 0.8726, -0.4346, 0.2167, 0.9448, -0.2459, 0.4771, 0.8551, -0.2028, 0.5223, 0.7827, -0.3386, 0.223, 0.8726, -0.4346, 0.5223, 0.7827, -0.3386, 0.5634, 0.6445, -0.5169, 0.5634, 0.6445, -0.5169, 0.223, 0.8726, -0.4346, -0.09117, 0.7722, -0.6289, -0.09117, 0.7722, -0.6289, -0.1056, 0.8831, -0.4571, -0.5172, -0.5287, 0.673, -0.4211, -0.4223, 0.8027, -0.781, -0.2039, 0.5903, 0.5172, -0.5287, 0.673, 0.4211, -0.4223, 0.8027, 0.2013, -0.7839, 0.5873])] * 3)])
arm_armature = bpy.data.armatures.new('Armature')  # bones are not reproduced

# ---- objects
ob_monsterarmature = bpy.data.objects.new('MonsterArmature', arm_armature)
ob_skull = bpy.data.objects.new('Skull', me_cube_094)

# ---- transforms, parenting, visibility, modifiers, constraints
ob_monsterarmature.location = (0.0, 0.0, 0.0)
ob_monsterarmature.lineart.crease_threshold = 0.0
ob_skull.parent = ob_monsterarmature
ob_skull.location = (0.0, 0.0, 0.0)
ob_skull.color = (0.8, 0.8, 0.8, 1.0)
ob_skull.lineart.crease_threshold = 0.0
_vg = ob_skull.vertex_groups.new(name='Body')
for _i, _w in zip([0, 4, 5, 6, 7, 8, 21, 24, 26, 27, 28, 29, 30, 31, 32, 33, 34, 35, 36, 37, 38, 39, 40, 42, 43, 50, 59, 60, 61, 62, 66, 67, 68, 69, 70, 75, 88, 95, 97, 98, 99, 100, 101, 103, 104, 105, 106, 107, 108, 109, 110, 111, 112, 113, 114, 115, 116, 117, 119, 120, 127, 139, 141, 142, 143, 144], [0.04628, 0.05062, 0.04567, 0.01628, 0.0431, 0.0545, 0.0003702, 0.06265, 0.06361, 0.06409, 0.03504, 0.05971, 0.07474, 0.1214, 0.1086, 0.2205, 0.08102, 0.03498, 0.0719, 0.08071, 0.0508, 0.06979, 0.1141, 0.009606, 0.05217, 0.01746, 0.005093, 0.07, 0.04104, 0.04629, 0.05064, 0.04567, 0.01637, 0.04311, 0.05451, 0.05352, 0.0003729, 0.06265, 0.06363, 0.06409, 0.03513, 0.05971, 0.07474, 0.07681, 0.1214, 0.1087, 0.2205, 0.2016, 0.2203, 0.9997, 0.08103, 0.03511, 0.07193, 0.08071, 0.05084, 0.06979, 0.1141, 0.1138, 0.009697, 0.05219, 0.0175, 0.005259, 0.07002, 0.9998, 0.00155, 0.04113]): _vg.add([_i], _w, 'REPLACE')
_vg = ob_skull.vertex_groups.new(name='Mouth')
_vg.add([145, 146, 147, 148, 149, 150, 151, 152, 153, 154, 155, 156, 157, 158, 159, 160, 161, 162, 163, 164, 165, 166, 167, 168], 1.0, 'REPLACE')
_vg = ob_skull.vertex_groups.new(name='Head')
for _i, _w in zip([0, 1, 2, 3, 4, 5, 6, 7, 8, 9, 10, 11, 12, 13, 14, 15, 16, 17, 18, 19, 20, 21, 22, 23, 24, 25, 26, 27, 28, 29, 30, 31, 32, 33, 34, 35, 36, 37, 38, 39, 40, 41, 42, 43, 44, 45, 46, 47, 48, 49, 50, 51, 52, 53, 54, 55, 56, 57, 58, 59, 60, 61, 62, 63, 64, 65, 66, 67, 68, 69, 70, 71, 72, 73, 74, 75, 77, 78, 79, 80, 81, 82, 83, 84, 85, 86, 87, 88, 89, 90, 91, 92, 93, 94, 95, 96, 97, 98, 99, 100, 101, 102, 103, 104, 105, 106, 107, 108, 110, 111, 112, 113, 114, 115, 116, 117, 118, 119, 120, 121, 122, 123, 124, 125, 126, 127, 128, 129, 130, 131, 132, 133, 134, 135, 136, 137, 138, 139, 140, 141, 144, 169, 170, 171, 172, 173, 174, 175, 176, 177, 178, 179, 180, 181, 182, 183, 184, 185, 186, 187, 188, 189, 190, 191, 192, 193, 194, 195, 196, 197, 198, 199, 200, 201, 202, 203, 204, 205, 206, 207, 208, 209, 210, 211, 212, 213, 214, 215, 216, 217, 218, 219, 220, 221, 222, 223, 224, 225, 226, 227, 228, 229, 230, 231, 232, 233, 234, 235, 236, 237, 238, 239, 240, 241, 242, 243], [0.8394, 0.1385, 0.6902, 0.5159, 0.4961, 0.895, 0.2464, 0.8801, 0.7437, 0.3358, 0.777, 0.8332, 0.3767, 0.3635, 0.457, 0.5353, 0.7928, 0.8775, 0.4089, 0.2118, 0.8169, 0.8824, 0.7408, 0.6371, 0.8347, 0.1091, 0.5131, 0.8831, 0.2308, 0.8712, 0.7347, 0.8135, 0.2395, 0.6245, 0.8337, 0.1474, 0.3459, 0.8629, 0.223, 0.8629, 0.7016, 0.1505, 0.2594, 0.4833, 0.3745, 0.3673, 0.398, 0.4478, 0.5193, 0.2935, 0.4807, 0.3859, 0.4055, 0.3982, 0.5066, 0.4443, 0.5181, 0.08394, 0.08394, 0.1033, 0.1541, 0.1288, 0.8395, 0.1406, 0.6901, 0.5158, 0.4963, 0.895, 0.2472, 0.8802, 0.7438, 0.3358, 0.2746, 0.3853, 0.05716, 0.895, 0.777, 0.8332, 0.3759, 0.3616, 0.4569, 0.5353, 0.7928, 0.8775, 0.4086, 0.2125, 0.8169, 0.8824, 0.7408, 0.6371, 0.8711, 0.7349, 0.4552, 0.4971, 0.8347, 0.1119, 0.5133, 0.8831, 0.2316, 0.8712, 0.7348, 0.03555, 0.8795, 0.8135, 0.2399, 0.6246, 0.06981, 0.7489, 0.8338, 0.1486, 0.3463, 0.8629, 0.2237, 0.863, 0.7017, 0.8479, 0.1521, 0.2601, 0.4836, 0.3738, 0.3659, 0.3976, 0.4477, 0.5193, 0.294, 0.4809, 0.3854, 0.4049, 0.3979, 0.5064, 0.4442, 0.5181, 0.09156, 0.2047, 0.08794, 0.07118, 0.1513, 0.1048, 0.03398, 0.1545, 0.1296, 1.0, 1.0, 1.0, 1.0, 1.0, 1.0, 1.0, 1.0, 1.0, 1.0, 1.0, 1.0, 1.0, 1.0, 1.0, 1.0, 1.0, 1.0, 1.0, 1.0, 1.0, 1.0, 1.0, 1.0, 1.0, 1.0, 1.0, 1.0, 1.0, 1.0, 1.0, 1.0, 1.0, 1.0, 1.0, 1.0, 1.0, 1.0, 1.0, 1.0, 1.0, 1.0, 1.0, 1.0, 1.0, 1.0, 1.0, 1.0, 1.0, 1.0, 1.0, 1.0, 1.0, 1.0, 1.0, 1.0, 1.0, 1.0, 1.0, 1.0, 1.0, 1.0, 1.0, 1.0, 1.0, 1.0, 1.0, 1.0, 1.0, 1.0, 1.0, 1.0, 1.0, 1.0, 1.0]): _vg.add([_i], _w, 'REPLACE')
_vg = ob_skull.vertex_groups.new(name='Head2')
for _i, _w in zip([0, 1, 2, 3, 4, 6, 7, 8, 9, 10, 11, 12, 13, 14, 15, 16, 17, 18, 19, 20, 21, 22, 23, 24, 25, 26, 28, 30, 36, 38, 41, 42, 43, 44, 45, 46, 47, 48, 49, 50, 51, 52, 53, 54, 55, 56, 57, 58, 62, 63, 64, 65, 66, 68, 69, 70, 71, 72, 73, 77, 78, 79, 80, 81, 82, 83, 84, 85, 86, 87, 88, 89, 90, 91, 92, 93, 94, 95, 96, 97, 99, 101, 112, 114, 118, 119, 120, 121, 122, 123, 124, 125, 126, 127, 128, 129, 130, 131, 132, 133, 134, 135, 136, 138], [0.01543, 0.0431, 0.1846, 0.2614, 0.07859, 0.04277, 0.003033, 0.04287, 0.4101, 0.1251, 0.07524, 0.2918, 0.1994, 0.3018, 0.207, 0.1189, 0.05882, 0.2694, 0.07249, 0.09979, 0.03824, 0.1156, 0.2076, 0.002266, 0.001612, 0.04243, 0.01999, 0.02186, 0.01403, 0.009402, 0.04945, 0.05278, 0.08145, 0.2739, 0.1962, 0.2744, 0.2835, 0.2117, 0.07109, 0.09716, 0.2742, 0.1852, 0.3063, 0.1705, 0.2811, 0.1953, 0.006054, 0.006166, 0.01547, 0.04376, 0.1846, 0.2615, 0.07868, 0.04305, 0.003048, 0.04294, 0.4101, 0.4316, 0.3873, 0.1251, 0.07526, 0.2923, 0.2005, 0.3019, 0.2071, 0.119, 0.05883, 0.2696, 0.07273, 0.0998, 0.03826, 0.1156, 0.2076, 0.06538, 0.1598, 0.1473, 0.247, 0.002293, 0.002202, 0.04256, 0.02023, 0.02192, 0.01417, 0.009619, 0.05001, 0.05292, 0.08155, 0.2744, 0.1971, 0.2747, 0.2836, 0.2119, 0.07124, 0.09727, 0.2746, 0.1857, 0.3066, 0.1708, 0.2813, 0.1954, 0.007405, 0.06968, 0.006877, 0.05119]): _vg.add([_i], _w, 'REPLACE')
_vg = ob_skull.vertex_groups.new(name='Head3')
for _i, _w in zip([2, 3, 4, 9, 10, 11, 12, 13, 14, 15, 16, 17, 18, 20, 22, 23, 43, 44, 45, 46, 47, 48, 50, 51, 52, 53, 54, 55, 56, 64, 65, 66, 71, 72, 73, 76, 77, 78, 79, 80, 81, 82, 83, 84, 85, 87, 89, 90, 91, 92, 93, 94, 120, 121, 122, 123, 124, 125, 127, 128, 129, 130, 131, 132, 133, 135], [0.1058, 0.1414, 0.004115, 0.2265, 0.06763, 0.02379, 0.1071, 0.07205, 0.1058, 0.07077, 0.06686, 0.01441, 0.1726, 0.0546, 0.04874, 0.104, 0.00509, 0.113, 0.07004, 0.1631, 0.114, 0.06978, 0.01359, 0.08165, 0.06061, 0.0974, 0.05405, 0.08433, 0.06115, 0.1058, 0.1414, 0.00418, 0.2266, 0.235, 0.2178, 1.0, 0.06763, 0.0238, 0.1072, 0.07229, 0.1058, 0.0708, 0.06686, 0.01442, 0.1727, 0.0546, 0.04877, 0.104, 0.02244, 0.08967, 0.05983, 0.1171, 0.00516, 0.1131, 0.07023, 0.1631, 0.114, 0.06981, 0.01367, 0.08175, 0.06073, 0.09746, 0.05411, 0.08438, 0.06119, 0.004649]): _vg.add([_i], _w, 'REPLACE')
_m = ob_skull.modifiers.new('Armature', 'ARMATURE')
_m.object = ob_monsterarmature

# ---- collection membership
col_collection_1.objects.link(ob_monsterarmature)
col_collection_1.objects.link(ob_skull)

# ---- scene / render settings (as saved in the file)
scene.frame_start = 1; scene.frame_end = 13; scene.frame_set(7)
scene.render.engine = 'CYCLES'
scene.render.resolution_x = 1000
scene.render.resolution_y = 1000
scene.render.dither_intensity = 0.0
scene.cycles.samples = 200
scene.cycles.sampling_pattern = 'TABULATED_SOBOL'
scene.cycles.light_sampling_threshold = 0.0
scene.cycles.use_adaptive_sampling = False
scene.cycles.use_light_tree = False
scene.cycles.caustics_reflective = False
scene.cycles.caustics_refractive = False
scene.cycles.blur_glossy = 0.0
scene.cycles.max_bounces = 2
scene.cycles.pixel_filter_type = 'GAUSSIAN'
scene.cycles.sample_clamp_indirect = 0.0
scene.view_settings.view_transform = 'Standard'
bpy.context.view_layer.update()

# ---- added for rendering (the .blend has no active camera): camera
cam_auto = bpy.data.cameras.new('AutoCamera')
cam_auto.lens = 50.0
cam_auto.sensor_width = 36.0
cam_auto.clip_end = 1000.0
ob_auto_camera = bpy.data.objects.new('AutoCamera', cam_auto)
scene.collection.objects.link(ob_auto_camera)
ob_auto_camera.location = (2.39983, -2.88178, 2.61844)
ob_auto_camera.rotation_euler = (1.09748, -7.21219e-08, 0.694738)
scene.camera = ob_auto_camera
bpy.context.view_layer.update()
